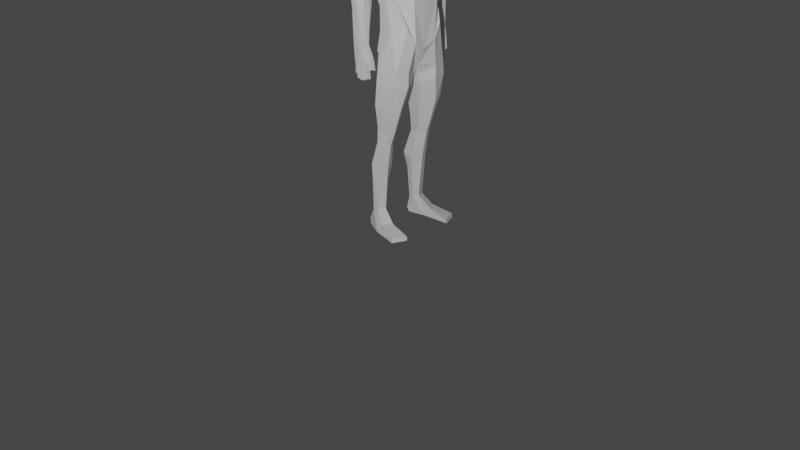 # Source: Men.blend  (saved by Blender 3.3.6; exported with 4.5.12 LTS)
import bpy
from mathutils import Matrix  # noqa: F401  (used for matrix-valued properties, if any)

bpy.ops.wm.read_factory_settings(use_empty=True)
scene = bpy.context.scene
scene.name = 'Scene'

# ---- collections
col_collection = bpy.data.collections.new('Collection'); scene.collection.children.link(col_collection)

# ---- world
world_world = bpy.data.worlds.new('World'); scene.world = world_world
world_world.use_nodes = True; world_world.node_tree.nodes.clear()
_N = world_world.node_tree.nodes; _L = world_world.node_tree.links
n0 = _N.new('ShaderNodeOutputWorld'); n0.name = 'World Output'; n0.location = (300, 300)
n1 = _N.new('ShaderNodeBackground'); n1.name = 'Background'; n1.location = (10, 300)
n1.inputs[0].default_value = (0.05088, 0.05088, 0.05088, 1.0)
_L.new(n1.outputs[0], n0.inputs[0])
n0.is_active_output = True
world_world.color = (0.05088, 0.05088, 0.05088)
world_world.use_sun_shadow = False
world_world.sun_shadow_jitter_overblur = 0.0

# ---- cameras
cam_camera = bpy.data.cameras.new('Camera')
cam_camera.clip_end = 100.0
cam_camera.ortho_scale = 7.314

# ---- lights
light_light = bpy.data.lights.new('Light', 'POINT')
light_light.transmission_factor = 0.0
light_light.energy = 1000.0
light_light.shadow_soft_size = 0.1
light_light.shadow_maximum_resolution = 0.006
light_light.use_absolute_resolution = True

# ---- meshes
me_x = bpy.data.meshes.new('Куб')
me_x.from_pydata([(2.149, -2.266, 15.33), (0.0, -3.347, 12.03), (1.668, -4.887, 15.35), (1.006, -4.874, 14.19), (0.0, -1.794, 13.04), (0.9839, -1.178, 12.91), (1.259, -1.395, 12.25), (0.361, -1.694, 11.59), (1.459, -4.257, 11.98), (2.551, -3.986, 12.06), (0.2605, -3.462, 11.53), (2.695, -2.065, 12.14), (2.805, -1.913, 11.07), (0.4411, -3.345, 10.71), (2.661, -3.834, 10.99), (1.459, -4.105, 10.9), (0.5416, -1.577, 10.77), (1.665, -1.226, 11.05), (2.112, -0.9942, 9.464), (0.9737, -1.203, 9.435), (1.906, -3.478, 9.036), (2.633, -3.201, 9.077), (0.8732, -2.749, 9.073), (2.777, -1.503, 9.458), (2.533, -1.259, 7.542), (1.166, -1.989, 7.086), (2.424, -2.336, 7.104), (1.953, -2.547, 7.072), (1.243, -1.029, 7.509), (2.026, -0.7376, 7.549), (1.313, -0.5123, 2.79), (3.493, -2.644, -1.709), (3.467, -2.628, -1.359), (2.417, 1.018, -1.127), (2.275, 0.6678, 0.1479), (2.278, -3.139, -1.776), (2.252, -3.122, -1.426), (1.6, 0.6845, -1.245), (1.584, 0.404, 0.1111), (2.344, 1.063, -0.6679), (1.533, 0.7317, -0.7854), (2.15, -1.469, -0.7546), (2.903, -0.9747, -0.6876), (1.869, -0.4393, 0.3327), (2.563, -0.1397, 0.27), (3.121, -0.5197, -1.328), (1.986, -0.9603, -1.449), (1.589, -0.03821, 0.2189), (2.558, 0.3011, 0.1609), (2.121, 0.3522, 4.319), (1.159, 0.1033, 4.284), (1.926, -1.264, 3.881), (2.461, -1.084, 3.909), (1.093, -0.786, 3.884), (2.555, -0.09498, 4.321), (2.095, -0.594, 6.31), (1.353, -0.843, 6.275), (1.961, -1.991, 6.061), (2.435, -1.811, 6.089), (1.287, -1.513, 6.064), (2.528, -1.041, 6.312), (2.198, 0.3085, 3.018), (1.372, 0.05215, 2.982), (2.556, 0.002866, 2.979), (0.0, -2.269, 12.54), (1.699, -1.162, 13.48), (0.0, -4.661, 13.66), (0.0, -1.518, 13.99), (0.6025, -1.109, 13.47), (0.6507, -1.225, 14.05), (0.0, -1.639, 14.52), (0.0, -2.021, 15.18), (2.43, -2.047, 19.06), (2.145, -4.289, 17.98), (1.195, -5.308, 17.36), (0.0, -5.32, 17.22), (0.0, -1.917, 18.69), (2.519, -4.65, 19.58), (1.584, -5.505, 18.84), (0.0, -5.638, 18.69), (3.172, -1.729, 21.36), (2.276, -3.634, 15.33), (2.451, -3.316, 18.49), (3.146, -3.56, 20.29), (1.074, -2.115, 15.26), (1.308, -1.855, 18.89), (0.6271, -1.792, 18.75), (0.0, -1.538, 20.93), (1.308, -1.475, 21.13), (0.6272, -1.412, 20.99), (0.0, -2.457, 16.91), (0.5991, -2.327, 16.96), (1.191, -2.374, 17.07), (2.197, -2.546, 17.18), (2.258, -3.462, 17.14), (0.5851, -2.182, 15.9), (0.0, -2.31, 15.83), (1.725, -5.792, 19.39), (0.0, -5.93, 19.23), (2.711, -4.737, 21.35), (3.053, -2.322, 22.81), (3.026, -4.236, 21.96), (0.0, -1.694, 21.84), (1.308, -1.632, 22.04), (0.6272, -1.569, 21.91), (1.854, -5.085, 21.32), (0.0, -5.222, 21.17), (0.0, -3.972, 12.39), (2.428, -4.48, 19.39), (1.473, -5.341, 18.74), (0.0, -5.494, 18.62), (0.0, -2.908, 23.57), (1.175, -3.235, 23.97), (0.0, -4.659, 23.04), (0.0, -3.467, 24.73), (2.237, -4.681, 22.1), (0.3855, -4.816, 21.92), (0.0, -5.019, 21.54), (2.074, -4.431, 22.22), (0.4816, -4.517, 21.98), (0.0, -4.57, 21.91), (2.523, -4.138, 22.41), (2.074, -3.546, 22.68), (0.9259, -3.322, 22.7), (0.0, -4.426, 22.14), (1.175, -3.432, 23.95), (2.938, -2.576, 22.79), (2.18, -2.992, 22.84), (0.6225, -4.11, 22.37), (0.7381, -4.258, 24.53), (0.0, -4.881, 23.58), (0.6987, -4.579, 23.81), (0.0, -2.254, 22.67), (0.0, -4.471, 22.82), (0.6606, -4.345, 23.09), (0.1752, -4.511, 23.1), (0.0, -4.699, 23.46), (0.567, -3.658, 24.65), (0.871, -3.478, 24.31), (0.0, -3.231, 25.42), (0.0, -3.412, 26.33), (0.0, -3.846, 27.29), (0.0, -4.899, 27.34), (0.0, -5.961, 26.92), (0.82, -3.47, 25.06), (0.0, -5.897, 25.1), (0.0, -5.248, 24.55), (1.012, -5.492, 26.95), (0.0, -5.221, 23.44), (1.256, -5.16, 25.34), (0.9305, -4.6, 23.85), (1.256, -3.954, 25.62), (0.9305, -4.208, 24.63), (1.052, -4.478, 27.05), (0.6583, -3.919, 27.19), (0.7801, -3.645, 26.13), (1.154, -4.216, 26.34), (0.3974, -4.899, 27.34), (3.159, -2.563, 20.42), (3.039, -3.3, 22.54), (3.086, -4.078, 21.07), (3.878, -1.968, 19.71), (3.261, -3.317, 19.58), (4.598, -2.267, 19.69), (4.386, -3.498, 19.58), (3.256, -2.557, 19.67), (4.618, -2.892, 19.61), (3.902, -3.623, 19.55), (3.214, -3.408, 19.9), (3.601, -3.865, 20.83), (3.92, -3.794, 21.24), (4.134, -3.217, 21.98), (3.667, -2.025, 21.05), (3.224, -2.573, 20.01), (4.14, -2.379, 22.07), (3.761, -1.892, 17.98), (3.319, -2.955, 17.88), (4.552, -2.109, 17.99), (4.273, -3.197, 17.86), (3.316, -2.411, 17.94), (4.566, -2.653, 17.93), (3.778, -3.177, 17.86), (3.67, -1.914, 17.43), (3.259, -2.828, 17.42), (4.48, -2.025, 17.41), (4.314, -3.123, 17.33), (3.255, -2.138, 17.51), (4.499, -2.58, 17.34), (3.693, -3.097, 17.33), (3.954, -1.529, 14.68), (3.747, -2.603, 14.65), (4.306, -1.558, 14.56), (4.157, -2.885, 14.47), (3.748, -1.702, 14.77), (4.31, -2.102, 14.49), (3.944, -2.871, 14.55), (3.84, -3.411, 18.7), (4.433, -3.302, 18.72), (3.29, -3.136, 18.73), (4.012, -1.329, 13.69), (3.723, -2.572, 13.49), (4.21, -1.383, 13.64), (4.076, -3.005, 13.52), (3.812, -1.406, 13.65), (4.265, -1.827, 13.6), (3.688, -2.957, 13.43), (3.837, -1.992, 13.59), (3.836, -1.7, 13.63), (3.809, -2.283, 13.54), (4.228, -2.42, 13.59), (4.248, -2.124, 13.59), (4.177, -2.714, 13.57), (4.081, -2.72, 12.67), (3.642, -2.966, 12.55), (4.03, -3.014, 12.65), (3.676, -2.581, 12.62), (4.039, -1.347, 13.02), (3.783, -2.518, 12.85), (4.234, -1.408, 12.97), (3.873, -1.354, 13.01), (4.276, -1.661, 12.95), (3.871, -1.901, 12.95), (3.872, -1.609, 12.98), (3.825, -2.191, 12.89), (4.238, -2.253, 12.94), (4.234, -1.956, 12.93), (4.188, -2.619, 12.91), (3.881, -1.741, 11.83), (3.836, -2.03, 11.77), (4.249, -2.097, 11.85), (4.25, -1.8, 11.84), (3.717, -2.408, 11.84), (3.76, -2.081, 11.88), (4.173, -2.148, 11.97), (4.12, -2.514, 11.93), (4.235, -1.495, 11.96), (3.822, -1.731, 11.93), (3.823, -1.438, 11.96), (4.19, -1.789, 11.94), (3.954, -1.184, 12.34), (4.164, -1.251, 12.32), (3.787, -1.187, 12.29), (4.202, -1.505, 12.31), (3.786, -1.443, 12.26), (3.819, -1.672, 14.26), (3.992, -1.44, 14.26), (4.289, -1.98, 14.16), (4.259, -1.486, 14.21), (3.794, -2.598, 14.15), (3.826, -2.924, 14.06), (4.122, -2.958, 14.09), (4.245, -2.423, 14.14), (3.798, -2.134, 14.2), (4.469, -2.3, 21.22), (4.476, -3.099, 21.12), (-2.149, -2.266, 15.33), (-1.668, -4.887, 15.35), (-1.006, -4.874, 14.19), (-0.9839, -1.178, 12.91), (-1.259, -1.395, 12.25), (-0.361, -1.694, 11.59), (-1.459, -4.257, 11.98), (-2.551, -3.986, 12.06), (-0.2605, -3.462, 11.53), (-2.695, -2.065, 12.14), (-2.805, -1.913, 11.07), (-0.4411, -3.345, 10.71), (-2.661, -3.834, 10.99), (-1.459, -4.105, 10.9), (-0.5416, -1.577, 10.77), (-1.665, -1.226, 11.05), (-2.112, -0.9942, 9.464), (-0.9737, -1.203, 9.435), (-1.906, -3.478, 9.036), (-2.633, -3.201, 9.077), (-0.8732, -2.749, 9.073), (-2.777, -1.503, 9.458), (-2.533, -1.259, 7.542), (-1.166, -1.989, 7.086), (-2.424, -2.336, 7.104), (-1.953, -2.547, 7.072), (-1.243, -1.029, 7.509), (-2.026, -0.7376, 7.549), (-1.313, -0.5123, 2.79), (-3.493, -2.644, -1.709), (-3.467, -2.628, -1.359), (-2.417, 1.018, -1.127), (-2.275, 0.6678, 0.1479), (-2.278, -3.139, -1.776), (-2.252, -3.122, -1.426), (-1.6, 0.6845, -1.245), (-1.584, 0.404, 0.1111), (-2.344, 1.063, -0.6679), (-1.533, 0.7317, -0.7854), (-2.15, -1.469, -0.7546), (-2.903, -0.9747, -0.6876), (-1.869, -0.4393, 0.3327), (-2.563, -0.1397, 0.27), (-3.121, -0.5197, -1.328), (-1.986, -0.9603, -1.449), (-1.589, -0.03821, 0.2189), (-2.558, 0.3011, 0.1609), (-2.121, 0.3522, 4.319), (-1.159, 0.1033, 4.284), (-1.926, -1.264, 3.881), (-2.461, -1.084, 3.909), (-1.093, -0.786, 3.884), (-2.555, -0.09498, 4.321), (-2.095, -0.594, 6.31), (-1.353, -0.843, 6.275), (-1.961, -1.991, 6.061), (-2.435, -1.811, 6.089), (-1.287, -1.513, 6.064), (-2.528, -1.041, 6.312), (-2.198, 0.3085, 3.018), (-1.372, 0.05215, 2.982), (-2.556, 0.002866, 2.979), (-1.699, -1.162, 13.48), (-0.6025, -1.109, 13.47), (-0.6507, -1.225, 14.05), (-2.43, -2.047, 19.06), (-2.145, -4.289, 17.98), (-1.195, -5.308, 17.36), (-2.519, -4.65, 19.58), (-1.584, -5.505, 18.84), (-3.172, -1.729, 21.36), (-2.276, -3.634, 15.33), (-2.451, -3.316, 18.49), (-3.146, -3.56, 20.29), (-1.074, -2.115, 15.26), (-1.308, -1.855, 18.89), (-0.6271, -1.792, 18.75), (-1.308, -1.475, 21.13), (-0.6272, -1.412, 20.99), (-0.5991, -2.327, 16.96), (-1.191, -2.374, 17.07), (-2.197, -2.546, 17.18), (-2.258, -3.462, 17.14), (-0.5851, -2.182, 15.9), (-1.725, -5.792, 19.39), (-2.711, -4.737, 21.35), (-3.053, -2.322, 22.81), (-3.026, -4.236, 21.96), (-1.308, -1.632, 22.04), (-0.6272, -1.569, 21.91), (-1.854, -5.085, 21.32), (-2.428, -4.48, 19.39), (-1.473, -5.341, 18.74), (-1.175, -3.235, 23.97), (-2.237, -4.681, 22.1), (-0.3855, -4.816, 21.92), (-2.074, -4.431, 22.22), (-0.4816, -4.517, 21.98), (-2.523, -4.138, 22.41), (-2.074, -3.546, 22.68), (-0.9259, -3.322, 22.7), (-1.175, -3.432, 23.95), (-2.938, -2.576, 22.79), (-2.18, -2.992, 22.84), (-0.6225, -4.11, 22.37), (-0.7381, -4.258, 24.53), (-0.6987, -4.579, 23.81), (-0.6606, -4.345, 23.09), (-0.1752, -4.511, 23.1), (-0.567, -3.658, 24.65), (-0.871, -3.478, 24.31), (-0.82, -3.47, 25.06), (-1.012, -5.492, 26.95), (-1.256, -5.16, 25.34), (-0.9305, -4.6, 23.85), (-1.256, -3.954, 25.62), (-0.9305, -4.208, 24.63), (-1.052, -4.478, 27.05), (-0.6583, -3.919, 27.19), (-0.7801, -3.645, 26.13), (-1.154, -4.216, 26.34), (-0.3974, -4.899, 27.34), (-3.159, -2.563, 20.42), (-3.039, -3.3, 22.54), (-3.086, -4.078, 21.07), (-3.878, -1.968, 19.71), (-3.261, -3.317, 19.58), (-4.598, -2.267, 19.69), (-4.386, -3.498, 19.58), (-3.256, -2.557, 19.67), (-4.618, -2.892, 19.61), (-3.902, -3.623, 19.55), (-3.214, -3.408, 19.9), (-3.601, -3.865, 20.83), (-3.92, -3.794, 21.24), (-4.134, -3.217, 21.98), (-3.667, -2.025, 21.05), (-3.224, -2.573, 20.01), (-4.14, -2.379, 22.07), (-3.761, -1.892, 17.98), (-3.319, -2.955, 17.88), (-4.552, -2.109, 17.99), (-4.273, -3.197, 17.86), (-3.316, -2.411, 17.94), (-4.566, -2.653, 17.93), (-3.778, -3.177, 17.86), (-3.67, -1.914, 17.43), (-3.259, -2.828, 17.42), (-4.48, -2.025, 17.41), (-4.314, -3.123, 17.33), (-3.255, -2.138, 17.51), (-4.499, -2.58, 17.34), (-3.693, -3.097, 17.33), (-3.954, -1.529, 14.68), (-3.747, -2.603, 14.65), (-4.306, -1.558, 14.56), (-4.157, -2.885, 14.47), (-3.748, -1.702, 14.77), (-4.31, -2.102, 14.49), (-3.944, -2.871, 14.55), (-3.84, -3.411, 18.7), (-4.433, -3.302, 18.72), (-3.29, -3.136, 18.73), (-4.012, -1.329, 13.69), (-3.723, -2.572, 13.49), (-4.21, -1.383, 13.64), (-4.076, -3.005, 13.52), (-3.812, -1.406, 13.65), (-4.265, -1.827, 13.6), (-3.688, -2.957, 13.43), (-3.837, -1.992, 13.59), (-3.836, -1.7, 13.63), (-3.809, -2.283, 13.54), (-4.228, -2.42, 13.59), (-4.248, -2.124, 13.59), (-4.177, -2.714, 13.57), (-4.081, -2.72, 12.67), (-3.642, -2.966, 12.55), (-4.03, -3.014, 12.65), (-3.676, -2.581, 12.62), (-4.039, -1.347, 13.02), (-3.783, -2.518, 12.85), (-4.234, -1.408, 12.97), (-3.873, -1.354, 13.01), (-4.276, -1.661, 12.95), (-3.871, -1.901, 12.95), (-3.872, -1.609, 12.98), (-3.825, -2.191, 12.89), (-4.238, -2.253, 12.94), (-4.234, -1.956, 12.93), (-4.188, -2.619, 12.91), (-3.881, -1.741, 11.83), (-3.836, -2.03, 11.77), (-4.249, -2.097, 11.85), (-4.25, -1.8, 11.84), (-3.717, -2.408, 11.84), (-3.76, -2.081, 11.88), (-4.173, -2.148, 11.97), (-4.12, -2.514, 11.93), (-4.235, -1.495, 11.96), (-3.822, -1.731, 11.93), (-3.823, -1.438, 11.96), (-4.19, -1.789, 11.94), (-3.954, -1.184, 12.34), (-4.164, -1.251, 12.32), (-3.787, -1.187, 12.29), (-4.202, -1.505, 12.31), (-3.786, -1.443, 12.26), (-3.819, -1.672, 14.26), (-3.992, -1.44, 14.26), (-4.289, -1.98, 14.16), (-4.259, -1.486, 14.21), (-3.794, -2.598, 14.15), (-3.826, -2.924, 14.06), (-4.122, -2.958, 14.09), (-4.245, -2.423, 14.14), (-3.798, -2.134, 14.2), (-4.469, -2.3, 21.22), (-4.476, -3.099, 21.12)], [(145, 146), (129, 146), (360, 146)], [(29, 28, 19, 18), (56, 59, 25, 28), (23, 18, 17, 12), (20, 21, 14, 15), (19, 22, 13, 16), (21, 23, 12, 14), (18, 19, 16, 17), (27, 26, 21, 20), (26, 24, 23, 21), (22, 20, 15, 13), (24, 29, 18, 23), (25, 27, 20, 22), (55, 56, 28, 29), (60, 55, 29, 24), (28, 25, 22, 19), (58, 60, 24, 26), (57, 58, 26, 27), (30, 62, 38, 47), (61, 63, 48, 34), (59, 57, 27, 25), (38, 62, 61, 34), (61, 49, 54, 63), (40, 37, 46, 47, 38), (43, 41, 42, 44), (48, 45, 33, 39, 34), (35, 31, 32, 36), (45, 31, 35, 46), (41, 36, 32, 42), (33, 37, 40, 39), (38, 34, 39, 40), (33, 45, 46, 37), (45, 42, 32, 31), (41, 46, 35, 36), (43, 47, 46, 41), (42, 45, 48, 44), (48, 63, 54, 52, 44), (30, 53, 50, 62), (44, 52, 51, 43), (43, 51, 53, 30, 47), (53, 59, 56, 50), (51, 57, 59, 53), (49, 55, 60, 54), (54, 60, 58, 52), (52, 58, 57, 51), (16, 13, 10, 7), (12, 17, 6, 11), (13, 15, 8, 10), (15, 14, 9, 8), (0, 81, 11), (17, 16, 7, 6), (7, 10, 64), (4, 5, 6), (72, 80, 158, 83, 82), (66, 107, 10, 8, 3), (5, 65, 0, 11, 6), (7, 64, 4), (64, 10, 1), (2, 3, 8, 9), (6, 7, 4), (67, 69, 68), (5, 68, 65), (4, 68, 5), (67, 68, 4), (67, 70, 69), (50, 49, 61, 62), (50, 56, 55, 49), (68, 69, 65), (3, 2, 73, 74), (92, 91, 86, 85), (81, 0, 93, 94), (66, 3, 74, 75), (75, 74, 109, 110), (74, 73, 108, 109), (81, 9, 11), (77, 108, 83), (73, 2, 81, 94, 82), (9, 81, 2), (86, 91, 90, 76), (85, 86, 89, 88), (86, 76, 87, 89), (72, 85, 88, 80), (93, 0, 84, 92), (72, 93, 92, 85), (82, 94, 93, 72), (0, 65, 69, 84), (69, 70, 71, 84), (95, 71, 96), (96, 90, 91, 95), (84, 71, 95, 91, 92), (79, 78, 97, 98), (77, 83, 160, 101, 99), (77, 99, 97, 78), (88, 89, 104, 103), (89, 87, 102, 104), (88, 103, 100, 80), (98, 97, 105, 106), (99, 105, 97), (1, 10, 107), (82, 83, 108, 73), (78, 109, 108, 77), (79, 110, 109, 78), (103, 112, 100), (106, 105, 115, 116, 117), (101, 115, 105, 99), (116, 115, 118, 119), (116, 119, 117), (119, 120, 117), (101, 159, 121, 115), (115, 121, 118), (120, 119, 123, 128, 124), (119, 118, 122, 123), (121, 122, 118), (121, 100, 126, 122), (125, 126, 100, 112), (122, 127, 123), (125, 127, 126), (125, 123, 127), (122, 126, 127), (125, 112, 138), (128, 123, 129, 131, 134), (104, 132, 111, 103), (102, 132, 104), (124, 128, 134, 133), (133, 134, 135), (113, 135, 136), (133, 135, 113), (134, 131, 135), (135, 131, 136), (131, 130, 136), (112, 103, 111), (129, 123, 125), (125, 138, 137, 129), (112, 111, 138), (138, 111, 137), (111, 114, 137), (137, 114, 139), (145, 148, 150, 149), (130, 131, 148), (148, 131, 150), (149, 150, 152, 151), (131, 129, 152), (131, 152, 150), (145, 149, 147, 143), (152, 144, 151), (152, 129, 144), (129, 137, 144), (139, 144, 137), (151, 144, 155), (140, 155, 144, 139), (151, 156, 153, 147, 149), (155, 156, 151), (153, 156, 155, 154), (141, 154, 155, 140), (157, 154, 141, 142), (154, 157, 153), (153, 157, 147), (147, 157, 143), (157, 142, 143), (159, 100, 121), (169, 168, 162, 167), (163, 161, 172, 253), (173, 172, 161, 165), (172, 174, 253), (170, 169, 167, 164), (166, 163, 253, 254), (168, 173, 165, 162), (83, 158, 173, 168), (100, 159, 171, 174), (101, 160, 169, 170), (80, 100, 174, 172), (158, 80, 172, 173), (159, 101, 170, 171), (160, 83, 168, 169), (181, 196, 198, 176), (162, 165, 179, 176, 198), (178, 197, 196, 181), (165, 161, 175, 179), (166, 164, 197, 178, 180), (161, 163, 177, 175), (163, 166, 180, 177), (178, 181, 188, 185), (179, 175, 182, 186), (180, 178, 185, 187), (175, 177, 184, 182), (177, 180, 187, 184), (181, 176, 183, 188), (176, 179, 186, 183), (188, 183, 190, 195), (183, 186, 193, 190), (185, 188, 195, 192), (186, 182, 189, 193), (187, 185, 192, 194), (182, 184, 191, 189), (184, 187, 194, 191), (167, 162, 198, 196), (164, 167, 196, 197), (249, 248, 200, 205), (190, 193, 244, 252, 248), (250, 249, 205, 202), (244, 245, 199, 203), (209, 194, 251, 211), (245, 247, 201, 199), (247, 246, 204, 201), (200, 211, 212, 215), (212, 214, 213, 215), (205, 200, 215, 213), (211, 202, 214, 212), (202, 205, 213, 214), (199, 201, 218, 216), (203, 199, 216, 219), (209, 211, 226, 224), (208, 206, 221, 223), (211, 200, 217, 226), (207, 203, 219, 222), (210, 209, 224, 225), (201, 204, 220, 218), (206, 207, 222, 221), (204, 210, 225, 220), (200, 208, 223, 217), (221, 225, 230, 227), (223, 224, 229, 228), (225, 224, 229, 230), (223, 221, 227, 228), (227, 230, 229, 228), (226, 217, 231, 234), (224, 226, 234, 233), (224, 223, 232, 233), (217, 223, 232, 231), (225, 221, 236, 238), (221, 222, 237, 236), (220, 225, 238, 235), (220, 222, 237, 235), (222, 219, 241, 243), (218, 220, 242, 240), (216, 218, 240, 239), (222, 220, 242, 243), (219, 216, 239, 241), (210, 194, 209), (204, 246, 194, 210), (251, 250, 202, 211), (191, 194, 246, 247), (189, 191, 247, 245), (193, 189, 245, 244), (194, 192, 250, 251), (192, 195, 249, 250), (195, 190, 248, 249), (200, 248, 208), (208, 248, 252, 206), (206, 252, 244, 207), (203, 207, 244), (232, 233, 234, 231), (235, 238, 236, 237), (239, 240, 242, 243, 241), (11, 9, 14, 12), (254, 253, 174, 171), (171, 170, 254), (164, 166, 254, 170), (282, 271, 272, 281), (309, 281, 278, 312), (276, 265, 270, 271), (273, 268, 267, 274), (272, 269, 266, 275), (274, 267, 265, 276), (271, 270, 269, 272), (280, 273, 274, 279), (279, 274, 276, 277), (275, 266, 268, 273), (277, 276, 271, 282), (278, 275, 273, 280), (308, 282, 281, 309), (313, 277, 282, 308), (281, 272, 275, 278), (311, 279, 277, 313), (310, 280, 279, 311), (283, 300, 291, 315), (314, 287, 301, 316), (312, 278, 280, 310), (291, 287, 314, 315), (314, 316, 307, 302), (293, 291, 300, 299, 290), (296, 297, 295, 294), (301, 287, 292, 286, 298), (288, 289, 285, 284), (298, 299, 288, 284), (294, 295, 285, 289), (286, 292, 293, 290), (291, 293, 292, 287), (286, 290, 299, 298), (298, 284, 285, 295), (294, 289, 288, 299), (296, 294, 299, 300), (295, 297, 301, 298), (301, 297, 305, 307, 316), (283, 315, 303, 306), (297, 296, 304, 305), (296, 300, 283, 306, 304), (306, 303, 309, 312), (304, 306, 312, 310), (302, 307, 313, 308), (307, 305, 311, 313), (305, 304, 310, 311), (269, 260, 263, 266), (265, 264, 259, 270), (266, 263, 261, 268), (268, 261, 262, 267), (255, 264, 326), (270, 259, 260, 269), (260, 64, 263), (4, 259, 258), (320, 327, 328, 377, 325), (66, 257, 261, 263, 107), (258, 259, 264, 255, 317), (260, 4, 64), (64, 1, 263), (256, 262, 261, 257), (259, 4, 260), (67, 318, 319), (258, 317, 318), (4, 258, 318), (67, 4, 318), (67, 319, 70), (303, 315, 314, 302), (303, 302, 308, 309), (318, 317, 319), (257, 322, 321, 256), (335, 330, 331, 334), (326, 337, 336, 255), (66, 75, 322, 257), (75, 110, 347, 322), (322, 347, 346, 321), (326, 264, 262), (323, 328, 346), (321, 327, 337, 326, 256), (262, 256, 326), (331, 76, 90, 334), (330, 332, 333, 331), (331, 333, 87, 76), (320, 325, 332, 330), (336, 335, 329, 255), (320, 330, 335, 336), (327, 320, 336, 337), (255, 329, 319, 317), (319, 329, 71, 70), (338, 96, 71), (96, 338, 334, 90), (329, 335, 334, 338, 71), (79, 98, 339, 324), (323, 340, 342, 379, 328), (323, 324, 339, 340), (332, 343, 344, 333), (333, 344, 102, 87), (332, 325, 341, 343), (98, 106, 345, 339), (340, 339, 345), (1, 107, 263), (327, 321, 346, 328), (324, 323, 346, 347), (79, 324, 347, 110), (343, 341, 348), (106, 117, 350, 349, 345), (342, 340, 345, 349), (350, 352, 351, 349), (350, 117, 352), (352, 117, 120), (342, 349, 353, 378), (349, 351, 353), (120, 124, 359, 355, 352), (352, 355, 354, 351), (353, 351, 354), (353, 354, 357, 341), (356, 348, 341, 357), (354, 355, 358), (356, 357, 358), (356, 358, 355), (354, 358, 357), (356, 365, 348), (359, 362, 361, 360, 355), (344, 343, 111, 132), (102, 344, 132), (124, 133, 362, 359), (133, 363, 362), (113, 136, 363), (133, 113, 363), (362, 363, 361), (363, 136, 361), (361, 136, 130), (348, 111, 343), (360, 356, 355), (356, 360, 364, 365), (348, 365, 111), (365, 364, 111), (111, 364, 114), (364, 139, 114), (145, 368, 369, 148), (130, 148, 361), (148, 369, 361), (368, 370, 371, 369), (361, 371, 360), (361, 369, 371), (145, 143, 367, 368), (371, 370, 366), (371, 366, 360), (360, 366, 364), (139, 364, 366), (370, 374, 366), (140, 139, 366, 374), (370, 368, 367, 372, 375), (374, 370, 375), (372, 373, 374, 375), (141, 140, 374, 373), (376, 142, 141, 373), (373, 372, 376), (372, 367, 376), (367, 143, 376), (376, 143, 142), (378, 353, 341), (388, 386, 381, 387), (382, 472, 391, 380), (392, 384, 380, 391), (391, 472, 393), (389, 383, 386, 388), (385, 473, 472, 382), (387, 381, 384, 392), (328, 387, 392, 377), (341, 393, 390, 378), (342, 389, 388, 379), (325, 391, 393, 341), (377, 392, 391, 325), (378, 390, 389, 342), (379, 388, 387, 328), (400, 395, 417, 415), (381, 417, 395, 398, 384), (397, 400, 415, 416), (384, 398, 394, 380), (385, 399, 397, 416, 383), (380, 394, 396, 382), (382, 396, 399, 385), (397, 404, 407, 400), (398, 405, 401, 394), (399, 406, 404, 397), (394, 401, 403, 396), (396, 403, 406, 399), (400, 407, 402, 395), (395, 402, 405, 398), (407, 414, 409, 402), (402, 409, 412, 405), (404, 411, 414, 407), (405, 412, 408, 401), (406, 413, 411, 404), (401, 408, 410, 403), (403, 410, 413, 406), (386, 415, 417, 381), (383, 416, 415, 386), (468, 424, 419, 467), (409, 467, 471, 463, 412), (469, 421, 424, 468), (463, 422, 418, 464), (428, 430, 470, 413), (464, 418, 420, 466), (466, 420, 423, 465), (419, 434, 431, 430), (431, 434, 432, 433), (424, 432, 434, 419), (430, 431, 433, 421), (421, 433, 432, 424), (418, 435, 437, 420), (422, 438, 435, 418), (428, 443, 445, 430), (427, 442, 440, 425), (430, 445, 436, 419), (426, 441, 438, 422), (429, 444, 443, 428), (420, 437, 439, 423), (425, 440, 441, 426), (423, 439, 444, 429), (419, 436, 442, 427), (440, 446, 449, 444), (442, 447, 448, 443), (444, 449, 448, 443), (442, 447, 446, 440), (446, 447, 448, 449), (445, 453, 450, 436), (443, 452, 453, 445), (443, 452, 451, 442), (436, 450, 451, 442), (444, 457, 455, 440), (440, 455, 456, 441), (439, 454, 457, 444), (439, 454, 456, 441), (441, 462, 460, 438), (437, 459, 461, 439), (435, 458, 459, 437), (441, 462, 461, 439), (438, 460, 458, 435), (429, 428, 413), (423, 429, 413, 465), (470, 430, 421, 469), (410, 466, 465, 413), (408, 464, 466, 410), (412, 463, 464, 408), (413, 470, 469, 411), (411, 469, 468, 414), (414, 468, 467, 409), (419, 427, 467), (427, 425, 471, 467), (425, 426, 463, 471), (422, 463, 426), (451, 450, 453, 452), (454, 456, 455, 457), (458, 460, 462, 461, 459), (264, 265, 267, 262), (473, 390, 393, 472), (390, 473, 389), (383, 389, 473, 385)])
_uv = me_x.uv_layers.new(name='UVКарта')
_uv.uv.foreach_set('vector', [0.0, 0.0, 0.0, 0.0, 0.0, 0.0, 0.0, 0.0, 0.625, 0.5, 0.0, 0.0, 0.0, 0.0, 0.625, 0.5, 0.0, 0.0, 0.625, 0.25, 0.625, 0.25, 0.0, 0.0, 0.625, 0.5625, 0.625, 0.1875, 0.625, 0.1875, 0.625, 0.5625, 0.625, 0.5, 0.0, 0.0, 0.0, 0.0, 0.625, 0.5, 0.625, 0.1875, 0.0, 0.0, 0.0, 0.0, 0.625, 0.1875, 0.0, 0.0, 0.0, 0.0, 0.0, 0.0, 0.0, 0.0, 0.625, 0.5625, 0.625, 0.1875, 0.625, 0.1875, 0.625, 0.5625, 0.625, 0.1875, 0.0, 0.0, 0.0, 0.0, 0.625, 0.1875, 0.0, 0.0, 0.625, 0.5625, 0.625, 0.5625, 0.0, 0.0, 0.0, 0.0, 0.625, 0.25, 0.625, 0.25, 0.0, 0.0, 0.0, 0.0, 0.625, 0.5625, 0.625, 0.5625, 0.0, 0.0, 0.0, 0.0, 0.0, 0.0, 0.0, 0.0, 0.0, 0.0, 0.0, 0.0, 0.625, 0.25, 0.625, 0.25, 0.0, 0.0, 0.625, 0.5, 0.0, 0.0, 0.0, 0.0, 0.625, 0.5, 0.625, 0.1875, 0.0, 0.0, 0.0, 0.0, 0.625, 0.1875, 0.625, 0.5625, 0.625, 0.1875, 0.625, 0.1875, 0.625, 0.5625, 0.0, 0.0, 0.625, 0.5, 0.625, 0.5, 0.0, 0.0, 0.0, 0.0, 0.0, 0.0, 0.0, 0.0, 0.625, 0.25, 0.0, 0.0, 0.625, 0.5625, 0.625, 0.5625, 0.0, 0.0, 0.625, 0.5, 0.625, 0.5, 0.0, 0.0, 0.625, 0.25, 0.0, 0.0, 0.625, 0.25, 0.0, 0.0, 0.0, 0.0, 0.5, 0.5, 0.375, 0.5, 0.375, 0.5439, 0.0, 0.0, 0.625, 0.5, 0.625, 0.5625, 0.625, 0.625, 0.625, 0.125, 0.625, 0.1875, 0.0, 0.0, 0.125, 0.5439, 0.125, 0.5, 0.5, 0.25, 0.625, 0.25, 0.375, 0.75, 0.375, 1.0, 0.625, 1.0, 0.625, 0.75, 0.125, 0.5439, 0.125, 0.75, 0.375, 0.75, 0.375, 0.5439, 0.625, 0.625, 0.625, 0.75, 0.625, 0.0, 0.625, 0.125, 0.125, 0.5, 0.375, 0.5, 0.5, 0.5, 0.5, 0.25, 0.625, 0.5, 0.625, 0.25, 0.5, 0.25, 0.5, 0.5, 0.125, 0.5, 0.125, 0.5439, 0.375, 0.5439, 0.375, 0.5, 0.125, 0.5439, 0.625, 0.125, 0.625, 0.0, 0.375, 1.0, 0.625, 0.625, 0.375, 0.5439, 0.375, 0.75, 0.625, 0.75, 0.625, 0.5625, 0.0, 0.0, 0.375, 0.5439, 0.625, 0.625, 0.625, 0.125, 0.125, 0.5439, 0.0, 0.0, 0.625, 0.1875, 0.0, 0.0, 0.0, 0.0, 0.0, 0.0, 0.625, 0.1875, 0.625, 0.1875, 0.0, 0.0, 0.0, 0.0, 0.625, 0.5, 0.0, 0.0, 0.625, 0.1875, 0.625, 0.1875, 0.625, 0.5625, 0.625, 0.5625, 0.625, 0.5625, 0.625, 0.5625, 0.0, 0.0, 0.0, 0.0, 0.0, 0.0, 0.0, 0.0, 0.0, 0.0, 0.625, 0.5, 0.625, 0.5, 0.625, 0.5625, 0.625, 0.5625, 0.0, 0.0, 0.0, 0.0, 0.625, 0.25, 0.625, 0.25, 0.0, 0.0, 0.0, 0.0, 0.0, 0.0, 0.0, 0.0, 0.625, 0.1875, 0.625, 0.1875, 0.625, 0.1875, 0.625, 0.1875, 0.625, 0.5625, 0.625, 0.5625, 0.625, 0.5, 0.0, 0.0, 0.0, 0.0, 0.625, 0.5, 0.0, 0.0, 0.625, 0.25, 0.625, 0.25, 0.0, 0.0, 0.0, 0.0, 0.625, 0.5625, 0.625, 0.5625, 0.0, 0.0, 0.625, 0.5625, 0.625, 0.1875, 0.625, 0.1875, 0.625, 0.5625, 0.0, 0.0, 0.0, 0.0, 0.0, 0.0, 0.0, 0.0, 0.0, 0.0, 0.0, 0.0, 0.0, 0.0, 0.625, 0.5, 0.0, 0.0, 0.0, 0.0, 0.0, 0.0, 0.0, 0.0, 0.0, 0.0, 0.0, 0.0, 0.0, 0.0, 0.0, 0.0, 0.0, 0.0, 0.0, 0.0, 0.0, 0.0, 0.0, 0.0, 0.0, 0.0, 0.625, 0.5625, 0.0, 0.0, 0.0, 0.0, 0.0, 0.0, 0.0, 0.0, 0.0, 0.0, 0.0, 0.0, 0.625, 0.5, 0.0, 0.0, 0.0, 0.0, 0.0, 0.0, 0.0, 0.0, 0.0, 0.0, 0.625, 0.1875, 0.0, 0.0, 0.625, 0.5625, 0.625, 0.1875, 0.0, 0.0, 0.625, 0.5, 0.0, 0.0, 0.0, 0.0, 0.0, 0.0, 0.0, 0.0, 0.0, 0.0, 0.0, 0.0, 0.0, 0.0, 0.0, 0.0, 0.0, 0.0, 0.0, 0.0, 0.0, 0.0, 0.0, 0.0, 0.0, 0.0, 0.0, 0.0, 0.0, 0.0, 0.0, 0.0, 0.625, 0.5, 0.625, 0.25, 0.0, 0.0, 0.0, 0.0, 0.625, 0.5, 0.625, 0.5, 0.0, 0.0, 0.625, 0.25, 0.0, 0.0, 0.0, 0.0, 0.0, 0.0, 0.0, 0.0, 0.625, 0.1875, 0.625, 0.1875, 0.0, 0.0, 0.0, 0.0, 0.0, 0.0, 0.0, 0.0, 0.0, 0.0, 0.0, 0.0, 0.0, 0.0, 0.0, 0.0, 0.0, 0.0, 0.0, 0.0, 0.0, 0.0, 0.0, 0.0, 0.0, 0.0, 0.0, 0.0, 0.0, 0.0, 0.0, 0.0, 0.0, 0.0, 0.0, 0.0, 0.625, 0.1875, 0.625, 0.1875, 0.0, 0.0, 0.0, 0.0, 0.625, 0.1875, 0.0, 0.0, 0.625, 0.1875, 0.0, 0.0, 0.0, 0.0, 0.625, 0.1875, 0.625, 0.1875, 0.0, 0.0, 0.0, 0.0, 0.0, 0.0, 0.625, 0.1875, 0.0, 0.0, 0.625, 0.1875, 0.0, 0.0, 0.0, 0.0, 0.0, 0.0, 0.0, 0.0, 0.0, 0.0, 0.0, 0.0, 0.0, 0.0, 0.0, 0.0, 0.0, 0.0, 0.0, 0.0, 0.0, 0.0, 0.0, 0.0, 0.0, 0.0, 0.0, 0.0, 0.0, 0.0, 0.0, 0.0, 0.0, 0.0, 0.0, 0.0, 0.0, 0.0, 0.0, 0.0, 0.0, 0.0, 0.0, 0.0, 0.0, 0.0, 0.0, 0.0, 0.0, 0.0, 0.0, 0.0, 0.0, 0.0, 0.0, 0.0, 0.0, 0.0, 0.0, 0.0, 0.0, 0.0, 0.0, 0.0, 0.0, 0.0, 0.0, 0.0, 0.0, 0.0, 0.0, 0.0, 0.0, 0.0, 0.0, 0.0, 0.0, 0.0, 0.0, 0.0, 0.0, 0.0, 0.0, 0.0, 0.0, 0.0, 0.0, 0.0, 0.0, 0.0, 0.0, 0.0, 0.0, 0.0, 0.0, 0.0, 0.0, 0.0, 0.0, 0.0, 0.0, 0.0, 0.0, 0.0, 0.625, 0.1875, 0.0, 0.0, 0.0, 0.0, 0.0, 0.0, 0.625, 0.1875, 0.625, 0.1875, 0.625, 0.1875, 0.0, 0.0, 0.0, 0.0, 0.0, 0.0, 0.0, 0.0, 0.0, 0.0, 0.0, 0.0, 0.0, 0.0, 0.0, 0.0, 0.0, 0.0, 0.0, 0.0, 0.0, 0.0, 0.0, 0.0, 0.0, 0.0, 0.0, 0.0, 0.0, 0.0, 0.0, 0.0, 0.0, 0.0, 0.0, 0.0, 0.625, 0.1875, 0.0, 0.0, 0.0, 0.0, 0.0, 0.0, 0.0, 0.0, 0.0, 0.0, 0.0, 0.0, 0.0, 0.0, 0.0, 0.0, 0.625, 0.1875, 0.0, 0.0, 0.0, 0.0, 0.625, 0.1875, 0.625, 0.1875, 0.0, 0.0, 0.0, 0.0, 0.0, 0.0, 0.0, 0.0, 0.0, 0.0, 0.0, 0.0, 0.0, 0.0, 0.0, 0.0, 0.0, 0.0, 0.0, 0.0, 0.0, 0.0, 0.0, 0.0, 0.0, 0.0, 0.0, 0.0, 0.0, 0.0, 0.625, 0.1875, 0.0, 0.0, 0.0, 0.0, 0.0, 0.0, 0.0, 0.0, 0.0, 0.0, 0.0, 0.0, 0.0, 0.0, 0.0, 0.0, 0.0, 0.0, 0.0, 0.0, 0.0, 0.0, 0.0, 0.0, 0.0, 0.0, 0.0, 0.0, 0.0, 0.0, 0.0, 0.0, 0.0, 0.0, 0.0, 0.0, 0.0, 0.0, 0.0, 0.0, 0.0, 0.0, 0.0, 0.0, 0.0, 0.0, 0.0, 0.0, 0.0, 0.0, 0.0, 0.0, 0.0, 0.0, 0.0, 0.0, 0.0, 0.0, 0.0, 0.0, 0.0, 0.0, 0.0, 0.0, 0.0, 0.0, 0.0, 0.0, 0.0, 0.0, 0.0, 0.0, 0.0, 0.0, 0.0, 0.0, 0.0, 0.0, 0.0, 0.0, 0.0, 0.0, 0.0, 0.0, 0.0, 0.0, 0.0, 0.0, 0.0, 0.0, 0.0, 0.0, 0.0, 0.0, 0.0, 0.0, 0.0, 0.0, 0.0, 0.0, 0.0, 0.0, 0.0, 0.0, 0.0, 0.0, 0.0, 0.0, 0.0, 0.0, 0.0, 0.0, 0.0, 0.0, 0.0, 0.0, 0.0, 0.0, 0.0, 0.0, 0.0, 0.0, 0.0, 0.0, 0.0, 0.0, 0.0, 0.0, 0.0, 0.0, 0.0, 0.0, 0.0, 0.0, 0.0, 0.0, 0.0, 0.0, 0.0, 0.0, 0.0, 0.0, 0.0, 0.0, 0.0, 0.0, 0.0, 0.0, 0.0, 0.0, 0.0, 0.0, 0.0, 0.0, 0.0, 0.0, 0.0, 0.0, 0.0, 0.0, 0.0, 0.0, 0.0, 0.0, 0.0, 0.0, 0.0, 0.0, 0.0, 0.0, 0.0, 0.0, 0.0, 0.0, 0.0, 0.0, 0.0, 0.0, 0.0, 0.0, 0.0, 0.0, 0.0, 0.0, 0.0, 0.0, 0.0, 0.0, 0.0, 0.0, 0.0, 0.0, 0.0, 0.0, 0.0, 0.0, 0.0, 0.0, 0.0, 0.0, 0.0, 0.0, 0.0, 0.0, 0.0, 0.0, 0.0, 0.0, 0.0, 0.0, 0.0, 0.0, 0.0, 0.0, 0.0, 0.0, 0.0, 0.0, 0.0, 0.0, 0.0, 0.0, 0.0, 0.0, 0.0, 0.0, 0.0, 0.0, 0.0, 0.0, 0.0, 0.0, 0.0, 0.0, 0.0, 0.0, 0.0, 0.0, 0.0, 0.0, 0.0, 0.0, 0.0, 0.0, 0.0, 0.0, 0.0, 0.0, 0.0, 0.0, 0.0, 0.0, 0.0, 0.0, 0.0, 0.0, 0.0, 0.0, 0.0, 0.0, 0.0, 0.0, 0.0, 0.0, 0.0, 0.0, 0.0, 0.0, 0.0, 0.0, 0.0, 0.0, 0.0, 0.0, 0.0, 0.0, 0.0, 0.0, 0.0, 0.0, 0.0, 0.0, 0.0, 0.0, 0.0, 0.0, 0.0, 0.0, 0.0, 0.0, 0.0, 0.0, 0.0, 0.0, 0.0, 0.0, 0.0, 0.0, 0.0, 0.0, 0.0, 0.0, 0.0, 0.0, 0.0, 0.0, 0.0, 0.0, 0.0, 0.0, 0.0, 0.0, 0.0, 0.0, 0.0, 0.0, 0.0, 0.0, 0.0, 0.0, 0.0, 0.0, 0.0, 0.0, 0.0, 0.0, 0.0, 0.0, 0.0, 0.0, 0.0, 0.0, 0.0, 0.0, 0.0, 0.0, 0.0, 0.0, 0.0, 0.0, 0.0, 0.0, 0.0, 0.0, 0.0, 0.0, 0.0, 0.0, 0.0, 0.0, 0.0, 0.0, 0.0, 0.0, 0.0, 0.0, 0.0, 0.0, 0.0, 0.0, 0.0, 0.0, 0.0, 0.0, 0.0, 0.0, 0.0, 0.0, 0.0, 0.0, 0.0, 0.0, 0.0, 0.0, 0.0, 0.0, 0.0, 0.0, 0.0, 0.0, 0.0, 0.0, 0.0, 0.0, 0.0, 0.0, 0.0, 0.0, 0.0, 0.0, 0.0, 0.0, 0.0, 0.0, 0.0, 0.0, 0.0, 0.0, 0.0, 0.0, 0.0, 0.0, 0.0, 0.0, 0.0, 0.0, 0.0, 0.0, 0.0, 0.0, 0.0, 0.0, 0.0, 0.0, 0.0, 0.0, 0.0, 0.0, 0.0, 0.0, 0.0, 0.0, 0.0, 0.0, 0.0, 0.0, 0.0, 0.0, 0.0, 0.0, 0.0, 0.0, 0.0, 0.0, 0.0, 0.0, 0.0, 0.0, 0.0, 0.0, 0.0, 0.0, 0.0, 0.0, 0.0, 0.0, 0.0, 0.0, 0.0, 0.0, 0.0, 0.0, 0.0, 0.0, 0.0, 0.0, 0.0, 0.0, 0.0, 0.0, 0.0, 0.0, 0.0, 0.0, 0.0, 0.0, 0.0, 0.0, 0.0, 0.0, 0.0, 0.0, 0.0, 0.0, 0.0, 0.0, 0.0, 0.0, 0.0, 0.0, 0.0, 0.0, 0.0, 0.0, 0.0, 0.0, 0.0, 0.0, 0.0, 0.0, 0.0, 0.0, 0.0, 0.0, 0.0, 0.0, 0.0, 0.0, 0.0, 0.0, 0.0, 0.0, 0.0, 0.0, 0.0, 0.0, 0.0, 0.0, 0.0, 0.0, 0.0, 0.0, 0.0, 0.0, 0.0, 0.0, 0.0, 0.0, 0.0, 0.0, 0.0, 0.0, 0.0, 0.0, 0.0, 0.0, 0.0, 0.0, 0.0, 0.0, 0.0, 0.0, 0.0, 0.0, 0.0, 0.0, 0.0, 0.0, 0.0, 0.0, 0.0, 0.0, 0.0, 0.0, 0.0, 0.0, 0.0, 0.0, 0.0, 0.0, 0.0, 0.0, 0.0, 0.0, 0.0, 0.0, 0.0, 0.0, 0.0, 0.0, 0.0, 0.0, 0.0, 0.0, 0.0, 0.0, 0.0, 0.0, 0.0, 0.0, 0.0, 0.0, 0.0, 0.0, 0.0, 0.0, 0.0, 0.0, 0.0, 0.0, 0.0, 0.0, 0.0, 0.0, 0.0, 0.0, 0.0, 0.0, 0.0, 0.0, 0.0, 0.0, 0.0, 0.0, 0.0, 0.0, 0.0, 0.0, 0.0, 0.0, 0.0, 0.0, 0.0, 0.0, 0.0, 0.0, 0.0, 0.0, 0.0, 0.0, 0.0, 0.0, 0.0, 0.0, 0.0, 0.0, 0.0, 0.0, 0.0, 0.0, 0.0, 0.0, 0.0, 0.0, 0.0, 0.0, 0.0, 0.0, 0.0, 0.0, 0.0, 0.0, 0.0, 0.0, 0.0, 0.0, 0.0, 0.0, 0.0, 0.0, 0.0, 0.0, 0.0, 0.0, 0.0, 0.0, 0.0, 0.0, 0.0, 0.0, 0.0, 0.0, 0.0, 0.0, 0.0, 0.0, 0.0, 0.0, 0.0, 0.0, 0.0, 0.0, 0.0, 0.0, 0.0, 0.0, 0.0, 0.0, 0.0, 0.0, 0.0, 0.0, 0.0, 0.0, 0.0, 0.0, 0.0, 0.0, 0.0, 0.0, 0.0, 0.0, 0.0, 0.0, 0.0, 0.0, 0.0, 0.0, 0.0, 0.0, 0.0, 0.0, 0.0, 0.0, 0.0, 0.0, 0.0, 0.0, 0.0, 0.0, 0.0, 0.0, 0.0, 0.0, 0.0, 0.0, 0.0, 0.0, 0.0, 0.0, 0.0, 0.0, 0.0, 0.0, 0.0, 0.0, 0.0, 0.0, 0.0, 0.0, 0.0, 0.0, 0.0, 0.0, 0.0, 0.0, 0.0, 0.0, 0.0, 0.0, 0.0, 0.0, 0.0, 0.0, 0.0, 0.0, 0.0, 0.0, 0.0, 0.0, 0.0, 0.0, 0.0, 0.0, 0.0, 0.0, 0.0, 0.0, 0.0, 0.0, 0.0, 0.0, 0.0, 0.0, 0.0, 0.0, 0.0, 0.0, 0.0, 0.0, 0.0, 0.0, 0.0, 0.0, 0.0, 0.0, 0.0, 0.0, 0.0, 0.0, 0.0, 0.0, 0.0, 0.0, 0.0, 0.0, 0.0, 0.0, 0.0, 0.0, 0.0, 0.0, 0.0, 0.0, 0.0, 0.0, 0.0, 0.0, 0.0, 0.0, 0.0, 0.0, 0.0, 0.0, 0.0, 0.0, 0.0, 0.0, 0.0, 0.0, 0.0, 0.0, 0.0, 0.0, 0.0, 0.0, 0.0, 0.0, 0.0, 0.0, 0.0, 0.0, 0.0, 0.0, 0.0, 0.0, 0.0, 0.0, 0.0, 0.0, 0.0, 0.0, 0.0, 0.0, 0.0, 0.0, 0.0, 0.0, 0.0, 0.0, 0.0, 0.0, 0.0, 0.0, 0.0, 0.0, 0.0, 0.0, 0.0, 0.0, 0.0, 0.0, 0.0, 0.0, 0.0, 0.0, 0.0, 0.0, 0.0, 0.0, 0.0, 0.0, 0.0, 0.0, 0.0, 0.0, 0.0, 0.0, 0.0, 0.0, 0.0, 0.0, 0.0, 0.0, 0.0, 0.0, 0.0, 0.0, 0.0, 0.0, 0.0, 0.0, 0.0, 0.0, 0.0, 0.0, 0.0, 0.0, 0.0, 0.0, 0.0, 0.0, 0.0, 0.0, 0.0, 0.0, 0.0, 0.0, 0.0, 0.0, 0.0, 0.0, 0.0, 0.0, 0.0, 0.0, 0.0, 0.0, 0.0, 0.0, 0.0, 0.0, 0.0, 0.0, 0.0, 0.0, 0.0, 0.0, 0.0, 0.0, 0.0, 0.0, 0.0, 0.0, 0.0, 0.0, 0.0, 0.0, 0.0, 0.0, 0.0, 0.0, 0.0, 0.0, 0.0, 0.0, 0.0, 0.0, 0.0, 0.0, 0.0, 0.0, 0.0, 0.0, 0.0, 0.0, 0.0, 0.0, 0.0, 0.0, 0.0, 0.0, 0.0, 0.0, 0.0, 0.0, 0.0, 0.0, 0.0, 0.0, 0.0, 0.0, 0.0, 0.0, 0.0, 0.0, 0.0, 0.0, 0.0, 0.0, 0.0, 0.0, 0.0, 0.0, 0.0, 0.0, 0.0, 0.0, 0.0, 0.0, 0.0, 0.0, 0.0, 0.0, 0.0, 0.0, 0.0, 0.0, 0.0, 0.0, 0.0, 0.0, 0.0, 0.0, 0.0, 0.0, 0.0, 0.0, 0.0, 0.0, 0.0, 0.0, 0.0, 0.0, 0.0, 0.0, 0.0, 0.0, 0.0, 0.0, 0.0, 0.0, 0.0, 0.0, 0.0, 0.0, 0.0, 0.0, 0.0, 0.0, 0.0, 0.0, 0.0, 0.0, 0.0, 0.0, 0.0, 0.0, 0.0, 0.0, 0.0, 0.0, 0.0, 0.0, 0.0, 0.0, 0.0, 0.0, 0.0, 0.0, 0.0, 0.0, 0.0, 0.0, 0.0, 0.0, 0.0, 0.0, 0.0, 0.0, 0.0, 0.0, 0.0, 0.0, 0.0, 0.0, 0.0, 0.0, 0.0, 0.0, 0.0, 0.0, 0.0, 0.0, 0.0, 0.0, 0.0, 0.0, 0.0, 0.0, 0.0, 0.0, 0.0, 0.0, 0.0, 0.0, 0.0, 0.0, 0.0, 0.0, 0.0, 0.0, 0.0, 0.0, 0.0, 0.0, 0.0, 0.0, 0.0, 0.0, 0.0, 0.0, 0.0, 0.0, 0.0, 0.0, 0.0, 0.0, 0.0, 0.0, 0.0, 0.0, 0.0, 0.0, 0.0, 0.0, 0.0, 0.0, 0.0, 0.0, 0.0, 0.0, 0.0, 0.0, 0.0, 0.0, 0.0, 0.0, 0.0, 0.0, 0.0, 0.0, 0.0, 0.0, 0.0, 0.0, 0.0, 0.0, 0.0, 0.0, 0.0, 0.0, 0.0, 0.0, 0.0, 0.0, 0.625, 0.1875, 0.625, 0.1875, 0.0, 0.0, 0.0, 0.0, 0.0, 0.0, 0.0, 0.0, 0.0, 0.0, 0.0, 0.0, 0.0, 0.0, 0.0, 0.0, 0.0, 0.0, 0.0, 0.0, 0.0, 0.0, 0.0, 0.0, 0.0, 0.0, 0.0, 0.0, 0.0, 0.0, 0.0, 0.0, 0.625, 0.5, 0.625, 0.5, 0.0, 0.0, 0.0, 0.0, 0.0, 0.0, 0.0, 0.0, 0.625, 0.25, 0.625, 0.25, 0.625, 0.5625, 0.625, 0.5625, 0.625, 0.1875, 0.625, 0.1875, 0.625, 0.5, 0.625, 0.5, 0.0, 0.0, 0.0, 0.0, 0.625, 0.1875, 0.625, 0.1875, 0.0, 0.0, 0.0, 0.0, 0.0, 0.0, 0.0, 0.0, 0.0, 0.0, 0.0, 0.0, 0.625, 0.5625, 0.625, 0.5625, 0.625, 0.1875, 0.625, 0.1875, 0.625, 0.1875, 0.625, 0.1875, 0.0, 0.0, 0.0, 0.0, 0.0, 0.0, 0.0, 0.0, 0.625, 0.5625, 0.625, 0.5625, 0.0, 0.0, 0.0, 0.0, 0.625, 0.25, 0.625, 0.25, 0.0, 0.0, 0.0, 0.0, 0.625, 0.5625, 0.625, 0.5625, 0.0, 0.0, 0.0, 0.0, 0.0, 0.0, 0.0, 0.0, 0.0, 0.0, 0.0, 0.0, 0.625, 0.25, 0.625, 0.25, 0.625, 0.5, 0.625, 0.5, 0.0, 0.0, 0.0, 0.0, 0.625, 0.1875, 0.625, 0.1875, 0.0, 0.0, 0.0, 0.0, 0.625, 0.5625, 0.625, 0.5625, 0.625, 0.1875, 0.625, 0.1875, 0.0, 0.0, 0.0, 0.0, 0.625, 0.5, 0.625, 0.5, 0.0, 0.0, 0.625, 0.25, 0.0, 0.0, 0.0, 0.0, 0.0, 0.0, 0.0, 0.0, 0.625, 0.5625, 0.625, 0.5625, 0.625, 0.5, 0.625, 0.25, 0.0, 0.0, 0.625, 0.5, 0.0, 0.0, 0.0, 0.0, 0.0, 0.0, 0.625, 0.25, 0.5, 0.5, 0.625, 0.5, 0.0, 0.0, 0.375, 0.5439, 0.375, 0.5, 0.625, 0.5625, 0.625, 0.1875, 0.625, 0.125, 0.625, 0.625, 0.0, 0.0, 0.625, 0.25, 0.5, 0.25, 0.125, 0.5, 0.125, 0.5439, 0.375, 0.75, 0.625, 0.75, 0.625, 1.0, 0.375, 1.0, 0.125, 0.5439, 0.375, 0.5439, 0.375, 0.75, 0.125, 0.75, 0.625, 0.625, 0.625, 0.125, 0.625, 0.0, 0.625, 0.75, 0.125, 0.5, 0.5, 0.25, 0.5, 0.5, 0.375, 0.5, 0.625, 0.5, 0.5, 0.5, 0.5, 0.25, 0.625, 0.25, 0.125, 0.5, 0.375, 0.5, 0.375, 0.5439, 0.125, 0.5439, 0.125, 0.5439, 0.375, 1.0, 0.625, 0.0, 0.625, 0.125, 0.625, 0.625, 0.625, 0.75, 0.375, 0.75, 0.375, 0.5439, 0.625, 0.5625, 0.625, 0.625, 0.375, 0.5439, 0.0, 0.0, 0.625, 0.125, 0.625, 0.1875, 0.0, 0.0, 0.125, 0.5439, 0.0, 0.0, 0.625, 0.1875, 0.625, 0.1875, 0.0, 0.0, 0.0, 0.0, 0.0, 0.0, 0.0, 0.0, 0.625, 0.5, 0.0, 0.0, 0.625, 0.1875, 0.625, 0.5625, 0.625, 0.5625, 0.625, 0.1875, 0.625, 0.5625, 0.0, 0.0, 0.0, 0.0, 0.0, 0.0, 0.625, 0.5625, 0.0, 0.0, 0.625, 0.5, 0.625, 0.5, 0.0, 0.0, 0.625, 0.5625, 0.0, 0.0, 0.0, 0.0, 0.625, 0.5625, 0.625, 0.25, 0.0, 0.0, 0.0, 0.0, 0.625, 0.25, 0.0, 0.0, 0.625, 0.1875, 0.625, 0.1875, 0.0, 0.0, 0.625, 0.1875, 0.625, 0.5625, 0.625, 0.5625, 0.625, 0.1875, 0.625, 0.5, 0.625, 0.5, 0.0, 0.0, 0.0, 0.0, 0.0, 0.0, 0.0, 0.0, 0.625, 0.25, 0.625, 0.25, 0.0, 0.0, 0.0, 0.0, 0.625, 0.5625, 0.625, 0.5625, 0.625, 0.5625, 0.625, 0.5625, 0.625, 0.1875, 0.625, 0.1875, 0.0, 0.0, 0.0, 0.0, 0.0, 0.0, 0.0, 0.0, 0.0, 0.0, 0.0, 0.0, 0.0, 0.0, 0.625, 0.5, 0.0, 0.0, 0.0, 0.0, 0.0, 0.0, 0.0, 0.0, 0.0, 0.0, 0.0, 0.0, 0.0, 0.0, 0.0, 0.0, 0.0, 0.0, 0.0, 0.0, 0.0, 0.0, 0.0, 0.0, 0.625, 0.5625, 0.0, 0.0, 0.0, 0.0, 0.0, 0.0, 0.0, 0.0, 0.0, 0.0, 0.0, 0.0, 0.0, 0.0, 0.625, 0.5, 0.0, 0.0, 0.0, 0.0, 0.0, 0.0, 0.0, 0.0, 0.0, 0.0, 0.625, 0.1875, 0.625, 0.1875, 0.625, 0.5625, 0.0, 0.0, 0.0, 0.0, 0.0, 0.0, 0.625, 0.5, 0.0, 0.0, 0.0, 0.0, 0.0, 0.0, 0.0, 0.0, 0.0, 0.0, 0.0, 0.0, 0.0, 0.0, 0.0, 0.0, 0.0, 0.0, 0.0, 0.0, 0.0, 0.0, 0.0, 0.0, 0.0, 0.0, 0.0, 0.0, 0.0, 0.0, 0.625, 0.5, 0.0, 0.0, 0.0, 0.0, 0.625, 0.25, 0.625, 0.5, 0.625, 0.25, 0.0, 0.0, 0.625, 0.5, 0.0, 0.0, 0.0, 0.0, 0.0, 0.0, 0.0, 0.0, 0.0, 0.0, 0.625, 0.1875, 0.625, 0.1875, 0.0, 0.0, 0.0, 0.0, 0.0, 0.0, 0.0, 0.0, 0.0, 0.0, 0.0, 0.0, 0.0, 0.0, 0.0, 0.0, 0.0, 0.0, 0.0, 0.0, 0.0, 0.0, 0.0, 0.0, 0.0, 0.0, 0.0, 0.0, 0.0, 0.0, 0.0, 0.0, 0.0, 0.0, 0.0, 0.0, 0.625, 0.1875, 0.625, 0.1875, 0.0, 0.0, 0.0, 0.0, 0.625, 0.1875, 0.625, 0.1875, 0.0, 0.0, 0.0, 0.0, 0.625, 0.1875, 0.0, 0.0, 0.0, 0.0, 0.0, 0.0, 0.625, 0.1875, 0.625, 0.1875, 0.625, 0.1875, 0.0, 0.0, 0.0, 0.0, 0.0, 0.0, 0.0, 0.0, 0.0, 0.0, 0.0, 0.0, 0.0, 0.0, 0.0, 0.0, 0.0, 0.0, 0.0, 0.0, 0.0, 0.0, 0.0, 0.0, 0.0, 0.0, 0.0, 0.0, 0.0, 0.0, 0.0, 0.0, 0.0, 0.0, 0.0, 0.0, 0.0, 0.0, 0.0, 0.0, 0.0, 0.0, 0.0, 0.0, 0.0, 0.0, 0.0, 0.0, 0.0, 0.0, 0.0, 0.0, 0.0, 0.0, 0.0, 0.0, 0.0, 0.0, 0.0, 0.0, 0.0, 0.0, 0.0, 0.0, 0.0, 0.0, 0.0, 0.0, 0.0, 0.0, 0.0, 0.0, 0.0, 0.0, 0.0, 0.0, 0.0, 0.0, 0.0, 0.0, 0.0, 0.0, 0.0, 0.0, 0.0, 0.0, 0.0, 0.0, 0.0, 0.0, 0.0, 0.0, 0.0, 0.0, 0.0, 0.0, 0.0, 0.0, 0.0, 0.0, 0.0, 0.0, 0.0, 0.0, 0.0, 0.0, 0.625, 0.1875, 0.625, 0.1875, 0.0, 0.0, 0.0, 0.0, 0.0, 0.0, 0.625, 0.1875, 0.0, 0.0, 0.0, 0.0, 0.625, 0.1875, 0.0, 0.0, 0.0, 0.0, 0.0, 0.0, 0.0, 0.0, 0.0, 0.0, 0.0, 0.0, 0.0, 0.0, 0.0, 0.0, 0.0, 0.0, 0.0, 0.0, 0.0, 0.0, 0.0, 0.0, 0.0, 0.0, 0.0, 0.0, 0.0, 0.0, 0.0, 0.0, 0.625, 0.1875, 0.0, 0.0, 0.0, 0.0, 0.0, 0.0, 0.0, 0.0, 0.0, 0.0, 0.0, 0.0, 0.625, 0.1875, 0.0, 0.0, 0.0, 0.0, 0.0, 0.0, 0.625, 0.1875, 0.625, 0.1875, 0.0, 0.0, 0.0, 0.0, 0.0, 0.0, 0.0, 0.0, 0.0, 0.0, 0.0, 0.0, 0.0, 0.0, 0.0, 0.0, 0.0, 0.0, 0.0, 0.0, 0.0, 0.0, 0.0, 0.0, 0.0, 0.0, 0.0, 0.0, 0.625, 0.1875, 0.0, 0.0, 0.0, 0.0, 0.0, 0.0, 0.0, 0.0, 0.0, 0.0, 0.0, 0.0, 0.0, 0.0, 0.0, 0.0, 0.0, 0.0, 0.0, 0.0, 0.0, 0.0, 0.0, 0.0, 0.0, 0.0, 0.0, 0.0, 0.0, 0.0, 0.0, 0.0, 0.0, 0.0, 0.0, 0.0, 0.0, 0.0, 0.0, 0.0, 0.0, 0.0, 0.0, 0.0, 0.0, 0.0, 0.0, 0.0, 0.0, 0.0, 0.0, 0.0, 0.0, 0.0, 0.0, 0.0, 0.0, 0.0, 0.0, 0.0, 0.0, 0.0, 0.0, 0.0, 0.0, 0.0, 0.0, 0.0, 0.0, 0.0, 0.0, 0.0, 0.0, 0.0, 0.0, 0.0, 0.0, 0.0, 0.0, 0.0, 0.0, 0.0, 0.0, 0.0, 0.0, 0.0, 0.0, 0.0, 0.0, 0.0, 0.0, 0.0, 0.0, 0.0, 0.0, 0.0, 0.0, 0.0, 0.0, 0.0, 0.0, 0.0, 0.0, 0.0, 0.0, 0.0, 0.0, 0.0, 0.0, 0.0, 0.0, 0.0, 0.0, 0.0, 0.0, 0.0, 0.0, 0.0, 0.0, 0.0, 0.0, 0.0, 0.0, 0.0, 0.0, 0.0, 0.0, 0.0, 0.0, 0.0, 0.0, 0.0, 0.0, 0.0, 0.0, 0.0, 0.0, 0.0, 0.0, 0.0, 0.0, 0.0, 0.0, 0.0, 0.0, 0.0, 0.0, 0.0, 0.0, 0.0, 0.0, 0.0, 0.0, 0.0, 0.0, 0.0, 0.0, 0.0, 0.0, 0.0, 0.0, 0.0, 0.0, 0.0, 0.0, 0.0, 0.0, 0.0, 0.0, 0.0, 0.0, 0.0, 0.0, 0.0, 0.0, 0.0, 0.0, 0.0, 0.0, 0.0, 0.0, 0.0, 0.0, 0.0, 0.0, 0.0, 0.0, 0.0, 0.0, 0.0, 0.0, 0.0, 0.0, 0.0, 0.0, 0.0, 0.0, 0.0, 0.0, 0.0, 0.0, 0.0, 0.0, 0.0, 0.0, 0.0, 0.0, 0.0, 0.0, 0.0, 0.0, 0.0, 0.0, 0.0, 0.0, 0.0, 0.0, 0.0, 0.0, 0.0, 0.0, 0.0, 0.0, 0.0, 0.0, 0.0, 0.0, 0.0, 0.0, 0.0, 0.0, 0.0, 0.0, 0.0, 0.0, 0.0, 0.0, 0.0, 0.0, 0.0, 0.0, 0.0, 0.0, 0.0, 0.0, 0.0, 0.0, 0.0, 0.0, 0.0, 0.0, 0.0, 0.0, 0.0, 0.0, 0.0, 0.0, 0.0, 0.0, 0.0, 0.0, 0.0, 0.0, 0.0, 0.0, 0.0, 0.0, 0.0, 0.0, 0.0, 0.0, 0.0, 0.0, 0.0, 0.0, 0.0, 0.0, 0.0, 0.0, 0.0, 0.0, 0.0, 0.0, 0.0, 0.0, 0.0, 0.0, 0.0, 0.0, 0.0, 0.0, 0.0, 0.0, 0.0, 0.0, 0.0, 0.0, 0.0, 0.0, 0.0, 0.0, 0.0, 0.0, 0.0, 0.0, 0.0, 0.0, 0.0, 0.0, 0.0, 0.0, 0.0, 0.0, 0.0, 0.0, 0.0, 0.0, 0.0, 0.0, 0.0, 0.0, 0.0, 0.0, 0.0, 0.0, 0.0, 0.0, 0.0, 0.0, 0.0, 0.0, 0.0, 0.0, 0.0, 0.0, 0.0, 0.0, 0.0, 0.0, 0.0, 0.0, 0.0, 0.0, 0.0, 0.0, 0.0, 0.0, 0.0, 0.0, 0.0, 0.0, 0.0, 0.0, 0.0, 0.0, 0.0, 0.0, 0.0, 0.0, 0.0, 0.0, 0.0, 0.0, 0.0, 0.0, 0.0, 0.0, 0.0, 0.0, 0.0, 0.0, 0.0, 0.0, 0.0, 0.0, 0.0, 0.0, 0.0, 0.0, 0.0, 0.0, 0.0, 0.0, 0.0, 0.0, 0.0, 0.0, 0.0, 0.0, 0.0, 0.0, 0.0, 0.0, 0.0, 0.0, 0.0, 0.0, 0.0, 0.0, 0.0, 0.0, 0.0, 0.0, 0.0, 0.0, 0.0, 0.0, 0.0, 0.0, 0.0, 0.0, 0.0, 0.0, 0.0, 0.0, 0.0, 0.0, 0.0, 0.0, 0.0, 0.0, 0.0, 0.0, 0.0, 0.0, 0.0, 0.0, 0.0, 0.0, 0.0, 0.0, 0.0, 0.0, 0.0, 0.0, 0.0, 0.0, 0.0, 0.0, 0.0, 0.0, 0.0, 0.0, 0.0, 0.0, 0.0, 0.0, 0.0, 0.0, 0.0, 0.0, 0.0, 0.0, 0.0, 0.0, 0.0, 0.0, 0.0, 0.0, 0.0, 0.0, 0.0, 0.0, 0.0, 0.0, 0.0, 0.0, 0.0, 0.0, 0.0, 0.0, 0.0, 0.0, 0.0, 0.0, 0.0, 0.0, 0.0, 0.0, 0.0, 0.0, 0.0, 0.0, 0.0, 0.0, 0.0, 0.0, 0.0, 0.0, 0.0, 0.0, 0.0, 0.0, 0.0, 0.0, 0.0, 0.0, 0.0, 0.0, 0.0, 0.0, 0.0, 0.0, 0.0, 0.0, 0.0, 0.0, 0.0, 0.0, 0.0, 0.0, 0.0, 0.0, 0.0, 0.0, 0.0, 0.0, 0.0, 0.0, 0.0, 0.0, 0.0, 0.0, 0.0, 0.0, 0.0, 0.0, 0.0, 0.0, 0.0, 0.0, 0.0, 0.0, 0.0, 0.0, 0.0, 0.0, 0.0, 0.0, 0.0, 0.0, 0.0, 0.0, 0.0, 0.0, 0.0, 0.0, 0.0, 0.0, 0.0, 0.0, 0.0, 0.0, 0.0, 0.0, 0.0, 0.0, 0.0, 0.0, 0.0, 0.0, 0.0, 0.0, 0.0, 0.0, 0.0, 0.0, 0.0, 0.0, 0.0, 0.0, 0.0, 0.0, 0.0, 0.0, 0.0, 0.0, 0.0, 0.0, 0.0, 0.0, 0.0, 0.0, 0.0, 0.0, 0.0, 0.0, 0.0, 0.0, 0.0, 0.0, 0.0, 0.0, 0.0, 0.0, 0.0, 0.0, 0.0, 0.0, 0.0, 0.0, 0.0, 0.0, 0.0, 0.0, 0.0, 0.0, 0.0, 0.0, 0.0, 0.0, 0.0, 0.0, 0.0, 0.0, 0.0, 0.0, 0.0, 0.0, 0.0, 0.0, 0.0, 0.0, 0.0, 0.0, 0.0, 0.0, 0.0, 0.0, 0.0, 0.0, 0.0, 0.0, 0.0, 0.0, 0.0, 0.0, 0.0, 0.0, 0.0, 0.0, 0.0, 0.0, 0.0, 0.0, 0.0, 0.0, 0.0, 0.0, 0.0, 0.0, 0.0, 0.0, 0.0, 0.0, 0.0, 0.0, 0.0, 0.0, 0.0, 0.0, 0.0, 0.0, 0.0, 0.0, 0.0, 0.0, 0.0, 0.0, 0.0, 0.0, 0.0, 0.0, 0.0, 0.0, 0.0, 0.0, 0.0, 0.0, 0.0, 0.0, 0.0, 0.0, 0.0, 0.0, 0.0, 0.0, 0.0, 0.0, 0.0, 0.0, 0.0, 0.0, 0.0, 0.0, 0.0, 0.0, 0.0, 0.0, 0.0, 0.0, 0.0, 0.0, 0.0, 0.0, 0.0, 0.0, 0.0, 0.0, 0.0, 0.0, 0.0, 0.0, 0.0, 0.0, 0.0, 0.0, 0.0, 0.0, 0.0, 0.0, 0.0, 0.0, 0.0, 0.0, 0.0, 0.0, 0.0, 0.0, 0.0, 0.0, 0.0, 0.0, 0.0, 0.0, 0.0, 0.0, 0.0, 0.0, 0.0, 0.0, 0.0, 0.0, 0.0, 0.0, 0.0, 0.0, 0.0, 0.0, 0.0, 0.0, 0.0, 0.0, 0.0, 0.0, 0.0, 0.0, 0.0, 0.0, 0.0, 0.0, 0.0, 0.0, 0.0, 0.0, 0.0, 0.0, 0.0, 0.0, 0.0, 0.0, 0.0, 0.0, 0.0, 0.0, 0.0, 0.0, 0.0, 0.0, 0.0, 0.0, 0.0, 0.0, 0.0, 0.0, 0.0, 0.0, 0.0, 0.0, 0.0, 0.0, 0.0, 0.0, 0.0, 0.0, 0.0, 0.0, 0.0, 0.0, 0.0, 0.0, 0.0, 0.0, 0.0, 0.0, 0.0, 0.0, 0.0, 0.0, 0.0, 0.0, 0.0, 0.0, 0.0, 0.0, 0.0, 0.0, 0.0, 0.0, 0.0, 0.0, 0.0, 0.0, 0.0, 0.0, 0.0, 0.0, 0.0, 0.0, 0.0, 0.0, 0.0, 0.0, 0.0, 0.0, 0.0, 0.0, 0.0, 0.0, 0.0, 0.0, 0.0, 0.0, 0.0, 0.0, 0.0, 0.0, 0.0, 0.0, 0.0, 0.0, 0.0, 0.0, 0.0, 0.0, 0.0, 0.0, 0.0, 0.0, 0.0, 0.0, 0.0, 0.0, 0.0, 0.0, 0.0, 0.0, 0.0, 0.0, 0.0, 0.0, 0.0, 0.0, 0.0, 0.0, 0.0, 0.0, 0.0, 0.0, 0.0, 0.0, 0.0, 0.0, 0.0, 0.0, 0.0, 0.0, 0.0, 0.0, 0.0, 0.0, 0.0, 0.0, 0.0, 0.0, 0.0, 0.0, 0.0, 0.0, 0.0, 0.0, 0.0, 0.0, 0.0, 0.0, 0.0, 0.0, 0.0, 0.0, 0.0, 0.0, 0.0, 0.0, 0.0, 0.0, 0.0, 0.0, 0.0, 0.0, 0.0, 0.0, 0.0, 0.0, 0.0, 0.0, 0.0, 0.0, 0.0, 0.0, 0.0, 0.0, 0.0, 0.0, 0.0, 0.0, 0.0, 0.0, 0.0, 0.0, 0.0, 0.0, 0.0, 0.0, 0.0, 0.0, 0.0, 0.0, 0.0, 0.0, 0.0, 0.0, 0.0, 0.0, 0.0, 0.0, 0.0, 0.0, 0.0, 0.0, 0.0, 0.0, 0.0, 0.0, 0.0, 0.0, 0.0, 0.0, 0.0, 0.0, 0.0, 0.0, 0.0, 0.0, 0.0, 0.0, 0.0, 0.0, 0.0, 0.0, 0.0, 0.0, 0.0, 0.0, 0.0, 0.0, 0.0, 0.0, 0.0, 0.0, 0.0, 0.0, 0.0, 0.0, 0.0, 0.0, 0.0, 0.0, 0.0, 0.0, 0.0, 0.0, 0.0, 0.0, 0.0, 0.0, 0.0, 0.0, 0.0, 0.0, 0.0, 0.0, 0.0, 0.0, 0.0, 0.0, 0.0, 0.0, 0.0, 0.0, 0.0, 0.0, 0.0, 0.0, 0.0, 0.0, 0.0, 0.0, 0.0, 0.0, 0.0, 0.0, 0.0, 0.0, 0.0, 0.0, 0.0, 0.0, 0.0, 0.0, 0.0, 0.0, 0.0, 0.0, 0.0, 0.0, 0.0, 0.0, 0.0, 0.0, 0.0, 0.0, 0.0, 0.0, 0.0, 0.0, 0.0, 0.0, 0.0, 0.0, 0.0, 0.0, 0.0, 0.0, 0.0, 0.0, 0.0, 0.0, 0.0, 0.0, 0.0, 0.0, 0.0, 0.0, 0.0, 0.0, 0.0, 0.0, 0.0, 0.0, 0.0, 0.0, 0.0, 0.0, 0.0, 0.0, 0.0, 0.0, 0.0, 0.0, 0.0, 0.0, 0.0, 0.0, 0.0, 0.0, 0.0, 0.0, 0.0, 0.0, 0.0, 0.0, 0.0, 0.0, 0.0, 0.0, 0.0, 0.0, 0.0, 0.0, 0.0, 0.0, 0.0, 0.0, 0.0, 0.0, 0.0, 0.0, 0.0, 0.0, 0.0, 0.0, 0.0, 0.0, 0.0, 0.0, 0.0, 0.0, 0.0, 0.0, 0.0, 0.0, 0.0, 0.625, 0.1875, 0.625, 0.1875, 0.0, 0.0, 0.0, 0.0, 0.0, 0.0, 0.0, 0.0, 0.0, 0.0, 0.0, 0.0, 0.0, 0.0, 0.0, 0.0, 0.0, 0.0, 0.0, 0.0, 0.0, 0.0])
me_x.update()
arm_003 = bpy.data.armatures.new('Арматура.003')  # bones are not reproduced

# ---- objects
ob_light = bpy.data.objects.new('Light', light_light)
ob_camera = bpy.data.objects.new('Camera', cam_camera)
ob_x = bpy.data.objects.new('Пустышка', None)
ob_x_1 = bpy.data.objects.new('Куб', me_x)
ob_001 = bpy.data.objects.new('Пустышка.001', None)
ob_x_2 = bpy.data.objects.new('Арматура', arm_003)

# ---- transforms, parenting, visibility, modifiers, constraints
ob_light.location = (4.288, -4.951, 3.517)
ob_light.rotation_euler = (0.6503, 0.05522, 1.866)
ob_light.lock_rotations_4d = False
ob_light.empty_display_type = 'ARROWS'
ob_light.color = (0.0, 0.0, 0.0, 0.0)
ob_light.lineart.crease_threshold = 0.0
ob_camera.location = (7.359, -6.926, 4.958)
ob_camera.rotation_euler = (1.109, 0.0, 0.8149)
ob_camera.lock_rotations_4d = False
ob_camera.empty_display_type = 'ARROWS'
ob_camera.color = (0.0, 0.0, 0.0, 0.0)
ob_camera.display_type = 'WIRE'
ob_camera.lineart.crease_threshold = 0.0
ob_x.location = (-1.874, -0.9832, 0.5449)
ob_x.rotation_euler = (1.571, 0.0, 1.571)
ob_x.scale = (1.055, 1.055, 1.055)
ob_x.empty_display_type = 'IMAGE'
ob_x.empty_display_size = 5.0
ob_x_1.parent = ob_x_2
ob_x_1.matrix_parent_inverse = Matrix(((1.0, -0.0, 0.0, -0.1857), (-0.0, 1.0, -0.0, -0.003855), (0.0, -0.0, 1.0, -1.805), (-0.0, 0.0, -0.0, 1.0)))
ob_x_1.location = (-2.517e-16, -4.074e-05, 0.1603)
ob_x_1.rotation_euler = (-0.1349, 5.679e-09, 1.571)
ob_x_1.scale = (0.1204, 0.1204, 0.1204)
_vg = ob_x_1.vertex_groups.new(name='Hips')
for _i, _w in zip([0, 1, 2, 3, 4, 5, 6, 7, 8, 9, 10, 11, 13, 15, 16, 17, 64, 65, 66, 67, 68, 69, 70, 71, 73, 74, 75, 77, 78, 79, 81, 82, 84, 91, 92, 93, 94, 95, 96, 97, 98, 107, 108, 109, 110, 255, 256, 257, 258, 259, 260, 261, 262, 263, 264, 266, 268, 269, 270, 317, 318, 319, 321, 322, 323, 324, 326, 327, 329, 334, 335, 336, 337, 338, 339, 346, 347], [0.739, 0.4262, 0.6763, 0.7396, 0.7575, 0.3612, 0.1503, 0.1709, 0.1019, 0.05387, 0.1728, 0.05777, 0.03837, 0.0002989, 0.04793, 0.0171, 0.6921, 0.321, 0.8304, 0.8185, 0.6403, 0.7405, 0.8651, 0.9382, 0.1397, 0.1497, 0.1458, 0.008131, 0.05458, 0.05575, 0.7196, 0.01776, 0.8534, 0.09248, 0.1407, 0.162, 0.2388, 0.806, 0.9119, 0.01992, 0.02149, 0.6305, 0.02201, 0.06364, 0.06228, 0.7613, 0.6813, 0.7508, 0.3892, 0.148, 0.1693, 0.112, 0.05766, 0.2069, 0.04839, 0.06103, 0.01818, 0.04547, 0.006485, 0.4779, 0.6661, 0.7705, 0.141, 0.1521, 0.008796, 0.05531, 0.7223, 0.02, 0.8625, 0.1046, 0.1323, 0.1641, 0.2422, 0.7429, 0.02075, 0.02282, 0.06452]): _vg.add([_i], _w, 'REPLACE')
_vg = ob_x_1.vertex_groups.new(name='Lower_spine')
for _i, _w in zip([0, 2, 3, 65, 66, 67, 68, 69, 70, 71, 72, 73, 74, 75, 76, 77, 78, 79, 80, 81, 82, 83, 84, 85, 86, 87, 88, 89, 90, 91, 92, 93, 94, 95, 96, 97, 98, 99, 101, 102, 103, 104, 105, 106, 108, 109, 110, 113, 115, 116, 117, 118, 119, 120, 124, 128, 132, 133, 158, 160, 162, 165, 168, 169, 172, 173, 255, 256, 257, 317, 318, 319, 320, 321, 322, 323, 324, 325, 326, 327, 328, 329, 330, 331, 332, 333, 334, 335, 336, 337, 338, 339, 340, 342, 343, 344, 345, 346, 347, 349, 350, 351, 352, 359, 377, 379, 381, 384, 387, 388, 391, 392], [0.142, 0.2189, 0.09515, 0.009165, 0.05068, 0.03758, 0.001034, 0.03322, 0.07321, 0.1085, 0.7314, 0.7682, 0.8131, 0.8199, 0.8761, 0.6275, 0.7711, 0.825, 0.06436, 0.1511, 0.8156, 0.1996, 0.1231, 0.8287, 0.8687, 0.4532, 0.3895, 0.4412, 0.7925, 0.7913, 0.7876, 0.7481, 0.6592, 0.2674, 0.249, 0.7236, 0.8038, 0.1491, 0.02302, 0.1821, 0.1453, 0.1619, 0.2379, 0.6002, 0.6736, 0.7836, 0.8285, 0.005036, 0.08884, 0.349, 0.5171, 0.07041, 0.2009, 0.2518, 0.1386, 0.08588, 0.07036, 0.0573, 0.2123, 0.1053, 0.01316, 0.0004744, 0.08481, 0.04726, 0.02278, 0.08043, 0.142, 0.2189, 0.09515, 0.009165, 0.001034, 0.03322, 0.7314, 0.7682, 0.8131, 0.6275, 0.7711, 0.06436, 0.1511, 0.8156, 0.1996, 0.1231, 0.8287, 0.8687, 0.3895, 0.4412, 0.7913, 0.7876, 0.7481, 0.6592, 0.2674, 0.7236, 0.1491, 0.02302, 0.1453, 0.1619, 0.2379, 0.6736, 0.7836, 0.08884, 0.349, 0.07041, 0.2009, 0.08588, 0.2123, 0.1053, 0.01316, 0.0004744, 0.08481, 0.04726, 0.02278, 0.08043]): _vg.add([_i], _w, 'REPLACE')
_vg = ob_x_1.vertex_groups.new(name='Upper_spine')
for _i, _w in zip([72, 76, 80, 85, 86, 87, 88, 89, 98, 102, 103, 104, 105, 106, 111, 112, 113, 115, 116, 117, 118, 119, 120, 124, 128, 132, 133, 135, 320, 325, 330, 331, 332, 333, 343, 344, 345, 348, 349, 350, 351, 352, 359, 363], [0.0335, 0.04448, 0.04211, 0.05512, 0.0504, 0.4349, 0.3602, 0.419, 0.01347, 0.4926, 0.2301, 0.45, 0.03614, 0.09922, 0.0901, 0.01833, 0.06357, 0.009695, 0.2022, 0.1466, 0.03563, 0.2717, 0.3025, 0.3394, 0.127, 0.3026, 0.1371, 0.04802, 0.0335, 0.04211, 0.05512, 0.0504, 0.3602, 0.419, 0.2301, 0.45, 0.03614, 0.01833, 0.009695, 0.2022, 0.03563, 0.2717, 0.127, 0.04802]): _vg.add([_i], _w, 'REPLACE')
_vg = ob_x_1.vertex_groups.new(name='Neck')
for _i, _w in zip([87, 89, 102, 103, 104, 106, 111, 112, 113, 114, 116, 117, 119, 120, 123, 124, 125, 127, 128, 129, 130, 131, 132, 133, 134, 135, 136, 137, 138, 139, 144, 145, 148, 150, 152, 333, 343, 344, 348, 350, 352, 355, 356, 358, 359, 360, 361, 362, 363, 364, 365, 366, 369, 371], [0.01092, 0.0009892, 0.1445, 0.07066, 0.107, 0.03145, 0.7241, 0.3958, 0.606, 0.1484, 0.07697, 0.06032, 0.1009, 0.1339, 0.007196, 0.214, 0.3989, 0.05454, 0.1181, 0.1034, 0.3264, 0.1601, 0.4449, 0.5429, 0.5222, 0.6306, 0.4793, 0.1473, 0.341, 0.06038, 0.06401, 0.01359, 0.2123, 0.1011, 0.06332, 0.0009892, 0.07066, 0.107, 0.3958, 0.07697, 0.1009, 0.007196, 0.3989, 0.05454, 0.1181, 0.1034, 0.1601, 0.5222, 0.6306, 0.1473, 0.341, 0.06401, 0.1011, 0.06332]): _vg.add([_i], _w, 'REPLACE')
_vg = ob_x_1.vertex_groups.new(name='Head')
for _i, _w in zip([111, 112, 113, 114, 125, 127, 128, 129, 130, 131, 132, 133, 134, 135, 136, 137, 138, 139, 140, 141, 142, 143, 144, 145, 146, 147, 148, 149, 150, 151, 152, 153, 154, 155, 156, 157, 348, 356, 358, 360, 361, 362, 363, 364, 365, 366, 367, 368, 369, 370, 371, 372, 373, 374, 375, 376], [0.07867, 0.1742, 0.1078, 0.8318, 0.2037, 0.02017, 0.001173, 0.8667, 0.5905, 0.743, 0.02377, 0.05958, 0.174, 0.1166, 0.2994, 0.7966, 0.4473, 0.9362, 0.9831, 0.9947, 0.9991, 0.9978, 0.9119, 0.976, 1.0, 0.9968, 0.7684, 0.9772, 0.7822, 0.9681, 0.9109, 0.9951, 0.9938, 0.9795, 0.9875, 0.9987, 0.1726, 0.2015, 0.01845, 0.8583, 0.6656, 0.128, 0.1068, 0.7947, 0.4455, 0.9105, 0.9963, 0.9742, 0.7219, 0.9663, 0.9031, 0.9949, 0.9936, 0.9787, 0.9857, 0.9986]): _vg.add([_i], _w, 'REPLACE')
_vg = ob_x_1.vertex_groups.new(name='Shoulder_L')
for _i, _w in zip([79, 87, 98, 102, 106, 110, 111, 113, 114, 117, 120, 124, 130, 132, 133, 136, 148, 320, 321, 322, 323, 324, 325, 327, 328, 330, 331, 332, 333, 336, 337, 339, 340, 341, 342, 343, 344, 345, 346, 347, 348, 349, 350, 351, 352, 353, 354, 355, 356, 357, 358, 359, 361, 362, 363, 364, 365, 369, 377, 378, 379, 380, 381, 382, 383, 384, 386, 387, 388, 389, 390, 391, 392, 393, 415, 416, 417, 472, 473], [0.03771, 0.03321, 0.0494, 0.07642, 0.1149, 0.03479, 0.03663, 0.0525, 0.001013, 0.123, 0.1379, 0.132, 0.013, 0.0603, 0.0766, 0.02366, 0.002674, 0.1472, 0.06249, 0.006553, 0.261, 0.1343, 0.7054, 0.08355, 0.524, 0.06108, 0.01528, 0.1913, 0.0957, 0.01035, 0.02778, 0.1915, 0.7507, 0.9433, 0.9082, 0.5223, 0.2538, 0.6619, 0.2138, 0.1162, 0.3193, 0.8444, 0.3396, 0.85, 0.3909, 0.9495, 0.9814, 0.9607, 0.3274, 0.9424, 0.8963, 0.6281, 0.04587, 0.2291, 0.1101, 0.02953, 0.1677, 0.005793, 0.511, 0.9795, 0.6831, 0.07018, 0.08395, 0.05791, 0.1197, 0.07526, 0.07531, 0.2399, 0.327, 0.7919, 0.924, 0.2487, 0.219, 0.8813, 0.001051, 0.0205, 0.009848, 0.4696, 0.462]): _vg.add([_i], _w, 'REPLACE')
_vg = ob_x_1.vertex_groups.new(name='upper_arms_L')
for _i, _w in zip([320, 321, 323, 325, 327, 328, 332, 340, 342, 345, 346, 377, 379, 380, 381, 382, 383, 384, 385, 386, 387, 388, 389, 390, 391, 392, 393, 394, 395, 396, 397, 398, 399, 400, 402, 415, 416, 417, 472, 473], [0.04134, 0.005032, 0.06645, 0.1703, 0.05459, 0.2458, 0.0005679, 0.06605, 0.03766, 0.004629, 0.0629, 0.2341, 0.1894, 0.8124, 0.7853, 0.9049, 0.8697, 0.8043, 0.9833, 0.8472, 0.6302, 0.5992, 0.1931, 0.07245, 0.672, 0.6511, 0.1055, 0.06814, 0.1285, 0.05364, 0.0726, 0.08826, 0.0315, 0.1023, 0.002029, 0.7217, 0.6937, 0.6272, 0.5052, 0.5279]): _vg.add([_i], _w, 'REPLACE')
_vg = ob_x_1.vertex_groups.new(name='lower_arms_L')
for _i, _w in zip([380, 381, 382, 384, 386, 387, 391, 392, 394, 395, 396, 397, 398, 399, 400, 401, 402, 403, 404, 405, 406, 407, 408, 409, 410, 411, 412, 414, 415, 416, 417, 463, 464, 466, 467, 468, 469, 471, 472], [0.1001, 0.09564, 0.01695, 0.09125, 0.05472, 0.02312, 0.004666, 0.02447, 0.9227, 0.8659, 0.9412, 0.9229, 0.9045, 0.9596, 0.8923, 0.9703, 0.9717, 0.9787, 0.9855, 0.9893, 0.9911, 0.981, 0.304, 0.8039, 0.09881, 0.1302, 0.6353, 0.2827, 0.2458, 0.2676, 0.3312, 0.1068, 0.06511, 0.01752, 0.1191, 0.07373, 0.05865, 0.0507, 0.008474]): _vg.add([_i], _w, 'REPLACE')
_vg = ob_x_1.vertex_groups.new(name='hands_L')
for _i, _w in zip([408, 409, 410, 411, 412, 413, 414, 418, 419, 420, 421, 422, 423, 424, 425, 426, 427, 428, 429, 430, 431, 432, 433, 434, 435, 436, 437, 438, 439, 440, 441, 442, 443, 444, 445, 446, 447, 448, 449, 450, 451, 452, 453, 454, 455, 456, 457, 458, 459, 460, 461, 462, 463, 464, 465, 466, 467, 468, 469, 470, 471], [0.6958, 0.1956, 0.9013, 0.8698, 0.3638, 0.9879, 0.7171, 0.9876, 0.9851, 0.9922, 0.9801, 0.9874, 0.9984, 0.9782, 0.9965, 0.9882, 0.9921, 0.996, 0.9993, 0.9893, 0.9825, 0.9814, 0.9815, 0.982, 0.9981, 0.9983, 0.9989, 0.9982, 0.9994, 0.9997, 0.999, 0.9993, 0.9996, 0.9998, 0.9985, 0.9998, 0.9998, 0.9998, 0.9998, 0.9991, 0.9991, 0.9993, 0.9991, 0.9996, 0.9996, 0.9996, 0.9996, 0.9989, 0.999, 0.9989, 0.9991, 0.999, 0.893, 0.9349, 0.992, 0.9663, 0.8809, 0.9262, 0.9413, 0.9867, 0.9492]): _vg.add([_i], _w, 'REPLACE')
_vg = ob_x_1.vertex_groups.new(name='Shoulder_R')
for _i, _w in zip([72, 73, 74, 77, 78, 79, 80, 82, 83, 85, 86, 87, 88, 89, 93, 94, 97, 98, 99, 100, 101, 102, 103, 104, 105, 106, 108, 109, 110, 111, 112, 113, 114, 115, 116, 117, 118, 119, 120, 121, 122, 123, 124, 125, 126, 127, 128, 130, 131, 132, 133, 134, 135, 136, 137, 138, 148, 150, 158, 159, 160, 161, 162, 163, 164, 165, 167, 168, 169, 170, 171, 172, 173, 174, 196, 197, 198, 253, 254], [0.1472, 0.06249, 0.006553, 0.261, 0.1343, 0.03771, 0.7054, 0.08355, 0.524, 0.06108, 0.01528, 0.03321, 0.1913, 0.0957, 0.01035, 0.02778, 0.1915, 0.0494, 0.7507, 0.9433, 0.9082, 0.07642, 0.5223, 0.2538, 0.6619, 0.1149, 0.2138, 0.1162, 0.03479, 0.03663, 0.3193, 0.0525, 0.001013, 0.8444, 0.3396, 0.123, 0.85, 0.3909, 0.1379, 0.9495, 0.9814, 0.9607, 0.132, 0.3274, 0.9424, 0.8963, 0.6281, 0.013, 0.04587, 0.0603, 0.0766, 0.2291, 0.1101, 0.02366, 0.02953, 0.1677, 0.002674, 0.005793, 0.511, 0.9795, 0.6831, 0.07018, 0.08395, 0.05791, 0.1197, 0.07526, 0.07531, 0.2399, 0.327, 0.7919, 0.924, 0.2487, 0.219, 0.8813, 0.001051, 0.0205, 0.009848, 0.4696, 0.462]): _vg.add([_i], _w, 'REPLACE')
_vg = ob_x_1.vertex_groups.new(name='upper_arms_R')
for _i, _w in zip([72, 73, 77, 80, 82, 83, 88, 99, 101, 105, 108, 158, 160, 161, 162, 163, 164, 165, 166, 167, 168, 169, 170, 171, 172, 173, 174, 175, 176, 177, 178, 179, 180, 181, 183, 196, 197, 198, 253, 254], [0.04134, 0.005032, 0.06645, 0.1703, 0.05459, 0.2458, 0.0005679, 0.06605, 0.03766, 0.004629, 0.0629, 0.2341, 0.1894, 0.8124, 0.7853, 0.9049, 0.8697, 0.8043, 0.9833, 0.8472, 0.6302, 0.5992, 0.1931, 0.07245, 0.672, 0.6511, 0.1055, 0.06814, 0.1285, 0.05364, 0.0726, 0.08826, 0.0315, 0.1023, 0.002029, 0.7217, 0.6937, 0.6272, 0.5052, 0.5279]): _vg.add([_i], _w, 'REPLACE')
_vg = ob_x_1.vertex_groups.new(name='lower_arms_R')
for _i, _w in zip([161, 162, 163, 165, 167, 168, 172, 173, 175, 176, 177, 178, 179, 180, 181, 182, 183, 184, 185, 186, 187, 188, 189, 190, 191, 192, 193, 195, 196, 197, 198, 244, 245, 247, 248, 249, 250, 252, 253], [0.1001, 0.09564, 0.01695, 0.09125, 0.05472, 0.02312, 0.004666, 0.02447, 0.9227, 0.8659, 0.9412, 0.9229, 0.9045, 0.9596, 0.8923, 0.9703, 0.9717, 0.9787, 0.9855, 0.9893, 0.9911, 0.981, 0.304, 0.8039, 0.09881, 0.1302, 0.6353, 0.2827, 0.2458, 0.2676, 0.3312, 0.1068, 0.06511, 0.01752, 0.1191, 0.07373, 0.05865, 0.0507, 0.008474]): _vg.add([_i], _w, 'REPLACE')
_vg = ob_x_1.vertex_groups.new(name='hands_R')
for _i, _w in zip([189, 190, 191, 192, 193, 194, 195, 199, 200, 201, 202, 203, 204, 205, 206, 207, 208, 209, 210, 211, 212, 213, 214, 215, 216, 217, 218, 219, 220, 221, 222, 223, 224, 225, 226, 227, 228, 229, 230, 231, 232, 233, 234, 235, 236, 237, 238, 239, 240, 241, 242, 243, 244, 245, 246, 247, 248, 249, 250, 251, 252], [0.6958, 0.1956, 0.9013, 0.8698, 0.3638, 0.9879, 0.7171, 0.9876, 0.9851, 0.9922, 0.9801, 0.9874, 0.9984, 0.9782, 0.9965, 0.9882, 0.9921, 0.996, 0.9993, 0.9893, 0.9825, 0.9814, 0.9815, 0.982, 0.9981, 0.9983, 0.9989, 0.9982, 0.9994, 0.9997, 0.999, 0.9993, 0.9996, 0.9998, 0.9985, 0.9998, 0.9998, 0.9998, 0.9998, 0.9991, 0.9991, 0.9993, 0.9991, 0.9996, 0.9996, 0.9996, 0.9996, 0.9989, 0.999, 0.9989, 0.9991, 0.999, 0.893, 0.9349, 0.992, 0.9663, 0.8809, 0.9262, 0.9413, 0.9867, 0.9492]): _vg.add([_i], _w, 'REPLACE')
_vg = ob_x_1.vertex_groups.new(name='upper_legs_R')
for _i, _w in zip([0, 1, 2, 3, 4, 5, 6, 7, 8, 9, 10, 11, 12, 13, 14, 15, 16, 17, 18, 19, 20, 21, 22, 23, 24, 25, 26, 27, 28, 29, 64, 65, 66, 67, 68, 69, 70, 71, 81, 84, 94, 95, 96, 107], [0.1397, 0.3134, 0.05712, 0.1325, 0.2071, 0.733, 0.8891, 0.8374, 0.8703, 0.9194, 0.7922, 0.9363, 0.9695, 0.9596, 0.9691, 0.9649, 0.9526, 0.9604, 0.8944, 0.9114, 0.9466, 0.9296, 0.9546, 0.9087, 0.08348, 0.01752, 0.02088, 0.03212, 0.08705, 0.08051, 0.2415, 0.711, 0.05344, 0.1447, 0.5545, 0.348, 0.09865, 0.0519, 0.1043, 0.1042, 0.002483, 0.04896, 0.02178, 0.1226]): _vg.add([_i], _w, 'REPLACE')
_vg = ob_x_1.vertex_groups.new(name='lower_legs_R')
for _i, _w in zip([18, 19, 20, 21, 22, 23, 24, 25, 26, 27, 28, 29, 30, 31, 32, 33, 34, 35, 36, 37, 38, 39, 40, 41, 42, 43, 44, 45, 46, 47, 48, 49, 50, 51, 52, 53, 54, 55, 56, 57, 58, 59, 60, 61, 62, 63], [0.1026, 0.08376, 0.05086, 0.06815, 0.03617, 0.0888, 0.9163, 0.9661, 0.9645, 0.9588, 0.9125, 0.9192, 1.0, 1.0, 1.0, 1.0, 1.0, 1.0, 1.0, 1.0, 1.0, 1.0, 1.0, 1.0, 1.0, 1.0, 1.0, 1.0, 1.0, 1.0, 1.0, 0.9995, 0.9994, 1.0, 1.0, 0.9998, 0.9994, 0.993, 0.993, 0.9986, 0.998, 0.9976, 0.9934, 1.0, 1.0, 1.0]): _vg.add([_i], _w, 'REPLACE')
_vg = ob_x_1.vertex_groups.new(name='upper_legs_L')
for _i, _w in zip([1, 4, 64, 66, 67, 70, 71, 96, 107, 255, 256, 257, 258, 259, 260, 261, 262, 263, 264, 265, 266, 267, 268, 269, 270, 271, 272, 273, 274, 275, 276, 277, 278, 279, 280, 281, 282, 317, 318, 319, 326, 329, 337, 338], [0.3134, 0.2071, 0.2415, 0.05344, 0.1447, 0.09865, 0.0519, 0.02178, 0.1226, 0.1397, 0.05712, 0.1325, 0.733, 0.8891, 0.8374, 0.8703, 0.9194, 0.7922, 0.9363, 0.9695, 0.9596, 0.9691, 0.9649, 0.9526, 0.9604, 0.8944, 0.9114, 0.9466, 0.9296, 0.9546, 0.9087, 0.08348, 0.01752, 0.02088, 0.03212, 0.08705, 0.08051, 0.711, 0.5545, 0.348, 0.1043, 0.1042, 0.002483, 0.04896]): _vg.add([_i], _w, 'REPLACE')
_vg = ob_x_1.vertex_groups.new(name='lower_legs_L')
for _i, _w in zip([271, 272, 273, 274, 275, 276, 277, 278, 279, 280, 281, 282, 283, 284, 285, 286, 287, 288, 289, 290, 291, 292, 293, 294, 295, 296, 297, 298, 299, 300, 301, 302, 303, 304, 305, 306, 307, 308, 309, 310, 311, 312, 313, 314, 315, 316], [0.1026, 0.08376, 0.05086, 0.06815, 0.03617, 0.0888, 0.9163, 0.9661, 0.9645, 0.9588, 0.9125, 0.9192, 1.0, 1.0, 1.0, 1.0, 1.0, 1.0, 1.0, 1.0, 1.0, 1.0, 1.0, 1.0, 1.0, 1.0, 1.0, 1.0, 1.0, 1.0, 1.0, 0.9995, 0.9994, 1.0, 1.0, 0.9998, 0.9994, 0.993, 0.993, 0.9986, 0.998, 0.9976, 0.9934, 1.0, 1.0, 1.0]): _vg.add([_i], _w, 'REPLACE')
_vg = ob_x_1.vertex_groups.new(name='LoverSpine')
for _i, _w in zip([0, 2, 3, 66, 71, 72, 73, 74, 75, 76, 77, 78, 79, 81, 82, 83, 84, 85, 86, 87, 88, 89, 90, 91, 92, 93, 94, 95, 96, 97, 98, 99, 102, 103, 104, 105, 106, 108, 109, 110, 115, 116, 117, 118, 119, 120, 158, 160, 162, 168, 169, 173, 255, 256, 257, 317, 320, 321, 322, 323, 324, 326, 327, 328, 329, 330, 331, 332, 333, 334, 335, 336, 337, 338, 339, 340, 343, 344, 345, 346, 347, 349, 350, 351, 352, 377, 379, 381, 387, 392], [0.1266, 0.2219, 0.1, 0.02402, 0.01881, 0.6917, 0.6994, 0.7347, 0.7597, 0.9338, 0.4186, 0.6078, 0.7079, 0.1511, 0.7536, 0.08039, 0.07893, 0.8234, 0.8965, 0.1277, 0.1014, 0.1229, 0.9822, 0.8935, 0.8232, 0.7489, 0.634, 0.1734, 0.08143, 0.5676, 0.651, 0.07409, 0.03628, 0.01762, 0.03192, 0.1058, 0.1411, 0.5079, 0.6393, 0.7195, 0.02796, 0.05709, 0.09016, 0.001817, 0.01413, 0.02483, 0.1079, 0.0549, 0.001361, 0.04966, 8.692e-05, 0.008946, 0.1208, 0.2213, 0.0986, 0.02559, 0.6885, 0.6964, 0.7328, 0.4175, 0.6068, 0.1516, 0.7498, 0.08009, 0.07668, 0.8208, 0.8943, 0.1011, 0.1227, 0.8811, 0.8296, 0.7461, 0.6298, 0.2334, 0.5667, 0.07398, 0.01746, 0.03181, 0.1061, 0.5065, 0.6381, 0.02562, 0.057, 0.000457, 0.0139, 0.1074, 0.05471, 0.001154, 0.04928, 0.008838]): _vg.add([_i], _w, 'REPLACE')
_vg = ob_x_1.vertex_groups.new(name='Chest')
for _i, _w in zip([72, 73, 74, 75, 77, 78, 79, 82, 85, 86, 87, 88, 89, 97, 98, 99, 102, 103, 104, 105, 106, 108, 109, 110, 111, 113, 115, 116, 117, 118, 119, 120, 124, 128, 132, 133, 320, 321, 322, 323, 324, 327, 330, 331, 332, 333, 339, 340, 343, 344, 345, 346, 347, 349, 350, 351, 352, 359], [0.008953, 0.01853, 0.01182, 0.003678, 0.1622, 0.1243, 0.1023, 0.004659, 0.02503, 0.01703, 0.5756, 0.1767, 0.47, 0.1188, 0.1479, 0.05238, 0.4339, 0.1118, 0.2528, 0.09962, 0.4596, 0.1197, 0.1044, 0.09087, 0.05778, 0.007187, 0.03508, 0.259, 0.4185, 0.03658, 0.1913, 0.3761, 0.4019, 0.0916, 0.2788, 0.08691, 0.009857, 0.01965, 0.01255, 0.1632, 0.1254, 0.005743, 0.02633, 0.01819, 0.1768, 0.47, 0.1207, 0.05475, 0.1118, 0.2528, 0.1077, 0.1206, 0.1053, 0.01628, 0.2807, 0.02806, 0.2022, 0.09516]): _vg.add([_i], _w, 'REPLACE')
_vg = ob_x_1.vertex_groups.new(name='neck')
for _i, _w in zip([102, 103, 104, 106, 111, 112, 113, 114, 116, 117, 118, 119, 120, 122, 123, 124, 125, 126, 127, 128, 129, 130, 131, 132, 133, 134, 135, 136, 137, 138, 139, 144, 148, 150, 151, 152, 343, 344, 348, 350, 351, 352, 354, 355, 356, 357, 358, 359, 360, 361, 362, 363, 364, 365, 366, 369, 370, 371], [0.07861, 0.05857, 0.05785, 0.01311, 0.7752, 0.5707, 0.7902, 0.1392, 0.07555, 0.05554, 0.0001075, 0.09342, 0.1071, 0.03303, 0.1068, 0.1775, 0.5163, 0.009927, 0.1015, 0.1288, 0.1288, 0.3785, 0.2077, 0.3521, 0.7238, 0.6037, 0.7752, 0.66, 0.1666, 0.406, 0.05277, 0.07247, 0.2096, 0.1784, 0.005106, 0.08314, 0.05869, 0.05789, 0.5728, 0.07316, 0.003882, 0.0963, 0.03637, 0.116, 0.5193, 0.01081, 0.1031, 0.1409, 0.1367, 0.2841, 0.6916, 0.7932, 0.1684, 0.4081, 0.07387, 0.2379, 0.008618, 0.09058]): _vg.add([_i], _w, 'REPLACE')
_vg = ob_x_1.vertex_groups.new(name='Shoulder.L')
for _i, _w in zip([72, 73, 74, 77, 78, 79, 80, 82, 83, 85, 86, 87, 88, 89, 93, 94, 97, 98, 99, 100, 101, 102, 103, 104, 105, 106, 108, 109, 110, 111, 112, 113, 115, 116, 117, 118, 119, 120, 121, 122, 123, 124, 125, 126, 127, 128, 131, 132, 133, 134, 135, 137, 138, 150, 158, 159, 160, 161, 162, 163, 164, 165, 166, 167, 168, 169, 170, 171, 172, 173, 174, 253, 254, 332, 333, 339, 343, 344, 345, 350, 352, 359], [0.2086, 0.07871, 0.021, 0.3001, 0.1504, 0.05203, 0.8956, 0.1049, 0.5934, 0.09573, 0.02782, 0.1339, 0.6452, 0.3041, 0.02724, 0.04963, 0.2126, 0.06731, 0.8316, 0.9114, 0.9295, 0.2143, 0.7343, 0.5265, 0.7239, 0.1717, 0.2485, 0.1306, 0.04745, 0.03443, 0.225, 0.02618, 0.8697, 0.455, 0.2029, 0.8723, 0.5614, 0.233, 0.9315, 0.927, 0.8711, 0.1965, 0.2577, 0.9086, 0.8345, 0.6921, 0.03347, 0.1541, 0.0648, 0.2044, 0.06174, 0.004789, 0.1279, 0.01525, 0.638, 0.9361, 0.8572, 0.03518, 0.1358, 0.02617, 0.06468, 0.02682, 0.03, 0.1, 0.342, 0.7865, 0.853, 0.8399, 0.8715, 0.1712, 0.6211, 0.5296, 0.5249, 0.01748, 0.07028, 0.004717, 0.02673, 0.1054, 0.02839, 0.1393, 0.1051, 0.04809]): _vg.add([_i], _w, 'REPLACE')
_vg = ob_x_1.vertex_groups.new(name='UpperArm.L')
for _i, _w in zip([72, 73, 77, 78, 80, 82, 83, 94, 97, 100, 108, 109, 126, 158, 159, 160, 161, 162, 163, 164, 165, 166, 167, 168, 169, 170, 171, 172, 173, 174, 175, 176, 177, 178, 179, 180, 181, 182, 183, 184, 185, 186, 187, 188, 196, 197, 198, 253, 254], [0.02459, 0.02484, 0.0734, 0.003133, 0.07898, 0.07444, 0.299, 0.01378, 0.00204, 0.04292, 0.0734, 0.002834, 0.0278, 0.237, 0.01546, 0.05295, 0.9502, 0.8261, 0.9541, 0.9283, 0.9525, 0.952, 0.884, 0.592, 0.1751, 0.129, 0.1522, 0.115, 0.7937, 0.3723, 0.876, 0.813, 0.8601, 0.7952, 0.8548, 0.8672, 0.8043, 0.09319, 0.1278, 0.0905, 0.1074, 0.1216, 0.07171, 0.09575, 0.9387, 0.9221, 0.9266, 0.4683, 0.4729]): _vg.add([_i], _w, 'REPLACE')
_vg = ob_x_1.vertex_groups.new(name='LoverArm.L.002')
for _i, _w in zip([175, 176, 177, 178, 179, 180, 181, 182, 183, 184, 185, 186, 187, 188, 189, 190, 191, 192, 193, 194, 195, 196, 197, 198, 199, 201, 203, 207, 208, 244, 245, 246, 247, 248, 249, 250, 251, 252], [0.122, 0.1835, 0.1377, 0.201, 0.143, 0.1322, 0.1922, 0.9064, 0.8711, 0.908, 0.8902, 0.8788, 0.9266, 0.9023, 0.9674, 0.9355, 0.9334, 0.8562, 0.9913, 0.9396, 0.8835, 0.02785, 0.05227, 0.04445, 0.1173, 0.0716, 0.1028, 0.08597, 0.01777, 0.8198, 0.705, 0.4752, 0.461, 0.2326, 0.1121, 0.1544, 0.2114, 0.8711]): _vg.add([_i], _w, 'REPLACE')
_vg = ob_x_1.vertex_groups.new(name='Hand.L')
for _i, _w in zip([189, 191, 199, 200, 201, 203, 204, 206, 207, 208, 209, 210, 211, 244, 245, 246, 247, 251, 252], [0.007281, 0.04951, 0.7247, 0.06744, 0.7333, 0.7331, 0.8625, 0.9305, 0.7989, 0.6879, 0.2639, 0.8471, 0.02733, 0.1434, 0.2506, 0.335, 0.4721, 0.01685, 0.03777]): _vg.add([_i], _w, 'REPLACE')
_vg = ob_x_1.vertex_groups.new(name='Shoulder.R')
for _i, _w in zip([79, 87, 88, 89, 97, 98, 102, 103, 104, 105, 106, 110, 111, 113, 116, 117, 119, 120, 124, 128, 132, 133, 320, 321, 322, 323, 324, 325, 327, 328, 330, 331, 332, 333, 336, 337, 339, 340, 341, 342, 343, 344, 345, 346, 347, 348, 349, 350, 351, 352, 353, 354, 355, 356, 357, 358, 359, 361, 362, 363, 364, 365, 369, 377, 378, 379, 380, 381, 382, 383, 384, 385, 386, 387, 388, 389, 390, 391, 392, 393, 472, 473], [0.05273, 0.134, 0.01748, 0.0703, 0.004183, 0.06864, 0.2143, 0.02674, 0.1054, 0.02309, 0.1779, 0.04855, 0.03435, 0.01701, 0.1344, 0.2164, 0.1016, 0.232, 0.1943, 0.04564, 0.1541, 0.06012, 0.2101, 0.07962, 0.02181, 0.2998, 0.15, 0.8957, 0.1062, 0.5934, 0.09729, 0.02984, 0.6454, 0.3042, 0.02955, 0.05095, 0.2114, 0.8293, 0.9113, 0.9322, 0.7344, 0.5266, 0.715, 0.2485, 0.1305, 0.2246, 0.8833, 0.4334, 0.8786, 0.5476, 0.9343, 0.9278, 0.8668, 0.2571, 0.9088, 0.8345, 0.6822, 0.03207, 0.1646, 0.05196, 0.004874, 0.1277, 0.0142, 0.6383, 0.937, 0.8569, 0.03558, 0.1358, 0.02623, 0.06464, 0.03125, 0.02998, 0.09997, 0.3421, 0.7864, 0.8532, 0.8401, 0.8715, 0.1718, 0.6211, 0.5296, 0.5249]): _vg.add([_i], _w, 'REPLACE')
_vg = ob_x_1.vertex_groups.new(name='UpperArm.R')
for _i, _w in zip([320, 321, 323, 324, 325, 327, 328, 337, 339, 341, 346, 347, 357, 377, 378, 379, 380, 381, 382, 383, 384, 385, 386, 387, 388, 389, 390, 391, 392, 393, 394, 395, 396, 397, 398, 399, 400, 401, 402, 403, 404, 405, 406, 407, 415, 416, 417, 472, 473], [0.02538, 0.02584, 0.07363, 0.003451, 0.07891, 0.07511, 0.2993, 0.01498, 0.002304, 0.0429, 0.07369, 0.003178, 0.02778, 0.2369, 0.01541, 0.05295, 0.9498, 0.8273, 0.954, 0.9285, 0.9481, 0.9521, 0.8845, 0.5926, 0.1751, 0.129, 0.1522, 0.1149, 0.7927, 0.3723, 0.876, 0.7886, 0.8601, 0.7943, 0.8543, 0.8672, 0.7998, 0.09323, 0.125, 0.09042, 0.1071, 0.1216, 0.07158, 0.09483, 0.9416, 0.9226, 0.9417, 0.4683, 0.4729]): _vg.add([_i], _w, 'REPLACE')
_vg = ob_x_1.vertex_groups.new(name='LoverArm.L')
for _i, _w in zip([394, 395, 396, 397, 398, 399, 400, 401, 402, 403, 404, 405, 406, 407, 408, 409, 410, 411, 412, 413, 414, 415, 416, 417, 418, 420, 422, 426, 427, 463, 464, 465, 466, 467, 468, 469, 470, 471], [0.1221, 0.208, 0.1377, 0.202, 0.1436, 0.1322, 0.1968, 0.9063, 0.8738, 0.9081, 0.8905, 0.8785, 0.9267, 0.9032, 0.9684, 0.9361, 0.9355, 0.8567, 0.9847, 0.9409, 0.8846, 0.02343, 0.05192, 0.02043, 0.1268, 0.0764, 0.1151, 0.09766, 0.008139, 0.9668, 0.759, 0.4743, 0.4794, 0.2553, 0.116, 0.1543, 0.2086, 0.6603]): _vg.add([_i], _w, 'REPLACE')
_vg = ob_x_1.vertex_groups.new(name='Hand.R')
for _i, _w in zip([408, 409, 410, 411, 414, 418, 419, 420, 421, 422, 423, 424, 425, 426, 427, 428, 429, 430, 431, 432, 433, 434, 435, 436, 437, 438, 439, 440, 441, 442, 443, 444, 445, 446, 447, 448, 449, 450, 451, 452, 453, 454, 455, 456, 457, 458, 459, 460, 461, 462, 463, 464, 465, 466, 467, 468, 469, 470, 471], [0.0009747, 0.02774, 0.04217, 0.08373, 0.07003, 0.8503, 0.9024, 0.8829, 0.879, 0.8723, 0.9085, 0.8785, 0.9676, 0.8968, 0.938, 0.8942, 0.9639, 0.8725, 0.8846, 0.8844, 0.884, 0.8858, 0.9664, 0.9814, 0.97, 0.9661, 0.9784, 0.9984, 0.9771, 0.9948, 0.9948, 0.998, 0.982, 0.9987, 0.9985, 0.9984, 0.9986, 0.9907, 0.9918, 0.9929, 0.9905, 0.986, 0.9872, 0.9859, 0.9872, 0.9713, 0.9718, 0.9714, 0.9728, 0.9724, 0.06514, 0.2351, 0.2834, 0.4756, 0.4748, 0.6119, 0.5347, 0.2434, 0.2379]): _vg.add([_i], _w, 'REPLACE')
_vg = ob_x_1.vertex_groups.new(name='UpperLeg.L')
for _i, _w in zip([0, 1, 2, 3, 4, 5, 6, 7, 8, 9, 10, 11, 12, 13, 14, 15, 16, 17, 18, 19, 20, 21, 22, 23, 24, 25, 26, 27, 28, 29, 55, 56, 57, 58, 59, 60, 64, 65, 66, 67, 68, 69, 70, 81, 84, 94, 107, 257, 258, 260, 263, 266, 318, 319], [0.1184, 0.2934, 0.06102, 0.1333, 0.122, 0.5971, 0.8285, 0.7894, 0.8755, 0.9331, 0.7304, 0.9329, 0.9817, 0.9322, 0.9802, 0.9667, 0.9384, 0.9594, 0.9866, 0.9851, 0.9932, 0.9923, 0.9924, 0.9898, 0.9217, 0.9418, 0.9233, 0.9388, 0.9284, 0.9011, 0.06874, 0.0675, 0.05015, 0.0527, 0.03347, 0.0713, 0.1546, 0.6396, 0.06823, 0.08976, 0.3047, 0.2058, 0.06118, 0.1047, 0.05806, 0.002314, 0.1655, 0.01032, 0.01805, 0.0273, 0.1103, 0.0115, 0.04469, 0.02908]): _vg.add([_i], _w, 'REPLACE')
_vg = ob_x_1.vertex_groups.new(name='Leg.L')
for _i, _w in zip([24, 25, 26, 27, 28, 29, 30, 33, 34, 37, 38, 39, 40, 42, 43, 44, 45, 47, 48, 49, 50, 51, 52, 53, 54, 55, 56, 57, 58, 59, 60, 61, 62, 63], [0.07801, 0.05805, 0.07656, 0.06101, 0.07109, 0.09855, 0.9986, 0.49, 0.9623, 0.4867, 0.9659, 0.5553, 0.5819, 0.05234, 0.9831, 0.9743, 0.0382, 0.9836, 0.9644, 0.9952, 0.9947, 0.9998, 0.9993, 0.998, 0.9939, 0.9312, 0.9325, 0.9498, 0.9473, 0.9583, 0.9287, 0.998, 0.9985, 0.9974]): _vg.add([_i], _w, 'REPLACE')
_vg = ob_x_1.vertex_groups.new(name='UpperLeg.R')
for _i, _w in zip([1, 4, 5, 7, 10, 64, 66, 67, 68, 69, 70, 107, 255, 256, 257, 258, 259, 260, 261, 262, 263, 264, 265, 266, 267, 268, 269, 270, 271, 272, 273, 274, 275, 276, 277, 278, 279, 280, 281, 282, 308, 309, 310, 311, 312, 313, 317, 318, 319, 326, 329], [0.2797, 0.1155, 0.01246, 0.02578, 0.09571, 0.1517, 0.06661, 0.07654, 0.03325, 0.01536, 0.05044, 0.1937, 0.1002, 0.05269, 0.1181, 0.563, 0.8326, 0.791, 0.8645, 0.9284, 0.6868, 0.9421, 0.9869, 0.9085, 0.9769, 0.9549, 0.9397, 0.9663, 0.9919, 0.9877, 0.9896, 0.9906, 0.9866, 0.9942, 0.9463, 0.914, 0.9119, 0.9199, 0.9367, 0.926, 0.04047, 0.05846, 0.07486, 0.06007, 0.0568, 0.04552, 0.4584, 0.2701, 0.1655, 0.09931, 0.04791]): _vg.add([_i], _w, 'REPLACE')
_vg = ob_x_1.vertex_groups.new(name='Leg.R')
for _i, _w in zip([277, 278, 279, 280, 281, 282, 283, 286, 287, 290, 291, 292, 293, 294, 295, 296, 297, 298, 299, 300, 301, 302, 303, 304, 305, 306, 307, 308, 309, 310, 311, 312, 313, 314, 315, 316], [0.0536, 0.08562, 0.08786, 0.07978, 0.06282, 0.07379, 0.9975, 0.4934, 0.9784, 0.4887, 0.9697, 0.5799, 0.5858, 0.008201, 0.02338, 0.9652, 0.9824, 0.01685, 0.01068, 0.9729, 0.9836, 0.9982, 0.9961, 0.9992, 0.9994, 0.9975, 0.9994, 0.9548, 0.9415, 0.9251, 0.9399, 0.9432, 0.9523, 0.9982, 0.9984, 0.9957]): _vg.add([_i], _w, 'REPLACE')
_vg = ob_x_1.vertex_groups.new(name='Foot.L')
for _i, _w in zip([31, 32, 33, 34, 35, 36, 37, 38, 39, 40, 41, 42, 44, 45, 46, 48], [0.997, 0.9964, 0.51, 0.02533, 0.9992, 0.9983, 0.5133, 0.01817, 0.4447, 0.4181, 0.9799, 0.9477, 0.001371, 0.9559, 0.9766, 0.02126]): _vg.add([_i], _w, 'REPLACE')
_vg = ob_x_1.vertex_groups.new(name='Foot.R')
for _i, _w in zip([284, 285, 286, 288, 289, 290, 291, 292, 293, 294, 295, 296, 298, 299, 300], [0.9979, 0.9975, 0.5066, 0.9977, 0.9966, 0.5113, 0.01054, 0.4201, 0.4142, 0.9709, 0.9633, 0.01949, 0.9666, 0.9697, 0.004201]): _vg.add([_i], _w, 'REPLACE')
_vg = ob_x_1.vertex_groups.new(name='Hand.L.001')
for _i, _w in zip([208, 209, 217, 221, 223, 224, 225, 226, 228, 229, 232, 233], [0.02974, 0.0462, 0.1266, 0.04924, 0.85, 0.8482, 0.06126, 0.4827, 0.08892, 0.1105, 0.06774, 0.02353]): _vg.add([_i], _w, 'REPLACE')
_vg = ob_x_1.vertex_groups.new(name='Hand.L.002')
for _i, _w in zip([200, 217, 223, 224, 226, 231, 232], [0.003125, 0.8201, 0.04757, 0.01781, 0.4758, 0.01329, 0.003516]): _vg.add([_i], _w, 'REPLACE')
_vg = ob_x_1.vertex_groups.new(name='Hand.L.003')
for _i, _w in zip([231, 232, 233, 234], [0.8618, 0.5072, 0.1428, 0.8354]): _vg.add([_i], _w, 'REPLACE')
_vg = ob_x_1.vertex_groups.new(name='Hand.L.004')
for _i, _w in zip([220, 221, 224, 225, 229], [0.07528, 0.03629, 0.06684, 0.7881, 0.04689]): _vg.add([_i], _w, 'REPLACE')
_vg = ob_x_1.vertex_groups.new(name='Hand.L.005')
_vg = ob_x_1.vertex_groups.new(name='Hand.L.006')
for _i, _w in zip([227, 228, 229, 230, 231, 232, 233, 234], [0.955, 0.8628, 0.8143, 0.9502, 0.09366, 0.3922, 0.8101, 0.1148]): _vg.add([_i], _w, 'REPLACE')
_vg = ob_x_1.vertex_groups.new(name='Hand.L.007')
for _i, _w in zip([221, 222, 223, 225], [0.8293, 0.0587, 0.05682, 0.05871]): _vg.add([_i], _w, 'REPLACE')
_vg = ob_x_1.vertex_groups.new(name='Hand.L.008')
_vg = ob_x_1.vertex_groups.new(name='Hand.L.009')
for _i, _w in zip([220, 235, 236, 237, 238, 239, 240, 241, 242, 243], [0.002485, 0.9433, 0.9725, 0.9486, 0.9623, 0.02405, 0.06673, 0.07024, 0.7615, 0.2389]): _vg.add([_i], _w, 'REPLACE')
_vg = ob_x_1.vertex_groups.new(name='Hand.L.010')
for _i, _w in zip([201, 203, 204, 207, 216, 218, 219, 220, 221, 222, 225, 235, 237, 241, 242, 243], [0.002067, 0.01907, 0.002919, 0.05822, 0.007619, 0.08572, 0.1299, 0.7775, 0.04515, 0.8381, 0.05311, 0.03167, 0.03418, 0.0004462, 0.03276, 0.1124]): _vg.add([_i], _w, 'REPLACE')
_vg = ob_x_1.vertex_groups.new(name='Hand.L.011')
for _i, _w in zip([199, 201, 203, 207, 216, 218, 219, 220, 222, 239, 241, 243], [0.1086, 0.1253, 0.1079, 0.01707, 0.9382, 0.8677, 0.8099, 0.08332, 0.05884, 0.02983, 0.03256, 0.02301]): _vg.add([_i], _w, 'REPLACE')
_vg = ob_x_1.vertex_groups.new(name='Hand.L.012')
for _i, _w in zip([239, 240, 241, 242, 243], [0.9091, 0.9087, 0.8598, 0.171, 0.6003]): _vg.add([_i], _w, 'REPLACE')
_vg = ob_x_1.vertex_groups.new(name='LoverArm.L.003')
for _i, _w in zip([190, 192, 194, 195, 200, 201, 202, 204, 208, 209, 210, 211, 246, 247, 248, 249, 250, 251, 252], [0.05397, 0.1209, 0.05256, 0.09804, 0.003683, 0.009496, 0.02642, 0.1044, 0.004699, 0.4776, 0.07668, 0.08867, 0.1738, 0.02506, 0.6972, 0.7494, 0.7093, 0.7007, 0.07484]): _vg.add([_i], _w, 'REPLACE')
_vg = ob_x_1.vertex_groups.new(name='LoverArm.L.004')
for _i, _w in zip([200, 202, 205, 208, 209, 210, 211, 212, 213, 214, 215, 248, 249, 250, 251], [0.8322, 0.9224, 0.9496, 0.1841, 0.2039, 0.00465, 0.8087, 0.04439, 0.01214, 0.05486, 0.02612, 0.03256, 0.1235, 0.1207, 0.03844]): _vg.add([_i], _w, 'REPLACE')
_vg = ob_x_1.vertex_groups.new(name='LoverArm.L.005')
for _i, _w in zip([200, 205, 212, 213, 214, 215], [0.00256, 0.006535, 0.9452, 0.9684, 0.9425, 0.9578]): _vg.add([_i], _w, 'REPLACE')
_vg = ob_x_1.vertex_groups.new(name='Hand.L.013')
for _i, _w in zip([408, 410, 418, 419, 420, 422, 423, 425, 426, 427, 428, 429, 430, 463, 464, 465, 466, 470, 471], [0.006788, 0.04879, 0.7238, 0.0676, 0.7332, 0.7315, 0.8646, 0.9276, 0.7967, 0.6869, 0.2644, 0.8516, 0.02619, 0.1258, 0.2442, 0.3353, 0.4702, 0.01571, 0.07238]): _vg.add([_i], _w, 'REPLACE')
_vg = ob_x_1.vertex_groups.new(name='Hand.L.014')
for _i, _w in zip([427, 428, 436, 440, 442, 443, 444, 445, 447, 448, 451, 452], [0.0299, 0.04577, 0.1298, 0.05093, 0.8472, 0.8522, 0.05975, 0.4835, 0.08883, 0.1102, 0.06708, 0.02249]): _vg.add([_i], _w, 'REPLACE')
_vg = ob_x_1.vertex_groups.new(name='Hand.L.015')
for _i, _w in zip([419, 436, 442, 443, 445, 450, 451], [0.003087, 0.8154, 0.04908, 0.01598, 0.4759, 0.01424, 0.004159]): _vg.add([_i], _w, 'REPLACE')
_vg = ob_x_1.vertex_groups.new(name='Hand.L.016')
for _i, _w in zip([450, 451, 452, 453], [0.8586, 0.5045, 0.1404, 0.8362]): _vg.add([_i], _w, 'REPLACE')
_vg = ob_x_1.vertex_groups.new(name='Hand.L.017')
for _i, _w in zip([439, 440, 443, 444, 448], [0.07429, 0.03972, 0.06545, 0.7944, 0.04673]): _vg.add([_i], _w, 'REPLACE')
_vg = ob_x_1.vertex_groups.new(name='Hand.L.018')
_vg = ob_x_1.vertex_groups.new(name='Hand.L.019')
for _i, _w in zip([446, 447, 448, 449, 450, 451, 452, 453], [0.9544, 0.8627, 0.815, 0.9516, 0.09603, 0.3948, 0.8132, 0.1145]): _vg.add([_i], _w, 'REPLACE')
_vg = ob_x_1.vertex_groups.new(name='Hand.L.020')
for _i, _w in zip([440, 441, 442, 444], [0.824, 0.06024, 0.05771, 0.05655]): _vg.add([_i], _w, 'REPLACE')
_vg = ob_x_1.vertex_groups.new(name='Hand.L.021')
_vg = ob_x_1.vertex_groups.new(name='Hand.L.022')
for _i, _w in zip([439, 454, 455, 456, 457, 458, 459, 460, 461, 462], [0.003342, 0.9444, 0.9716, 0.9484, 0.9632, 0.1237, 0.3923, 0.09968, 0.8035, 0.2967]): _vg.add([_i], _w, 'REPLACE')
_vg = ob_x_1.vertex_groups.new(name='Hand.L.023')
for _i, _w in zip([420, 422, 423, 426, 435, 437, 438, 439, 440, 441, 444, 454, 456, 459, 460, 461, 462], [0.001557, 0.01904, 0.002381, 0.05787, 0.00871, 0.08312, 0.1324, 0.7815, 0.04746, 0.8334, 0.05182, 0.03044, 0.03402, 0.0176, 0.01098, 0.04556, 0.1146]): _vg.add([_i], _w, 'REPLACE')
_vg = ob_x_1.vertex_groups.new(name='Hand.L.024')
for _i, _w in zip([418, 420, 422, 426, 435, 437, 438, 439, 441, 458, 459, 460, 461, 462], [0.1082, 0.1256, 0.1073, 0.01672, 0.9376, 0.8739, 0.8061, 0.08243, 0.06058, 0.06294, 0.09735, 0.05224, 0.02026, 0.04615]): _vg.add([_i], _w, 'REPLACE')
_vg = ob_x_1.vertex_groups.new(name='Hand.L.025')
for _i, _w in zip([458, 459, 460, 461, 462], [0.7896, 0.471, 0.8132, 0.1074, 0.5277]): _vg.add([_i], _w, 'REPLACE')
_vg = ob_x_1.vertex_groups.new(name='LoverArm.L.006')
for _i, _w in zip([409, 411, 413, 414, 419, 420, 421, 423, 427, 428, 429, 430, 465, 467, 468, 469, 470, 471], [0.05401, 0.1208, 0.0516, 0.09771, 0.004358, 0.001247, 0.02434, 0.1038, 0.01387, 0.4787, 0.07467, 0.08747, 0.1749, 0.6865, 0.7479, 0.7105, 0.705, 0.2455]): _vg.add([_i], _w, 'REPLACE')
_vg = ob_x_1.vertex_groups.new(name='LoverArm.L.007')
for _i, _w in zip([419, 421, 424, 427, 428, 429, 430, 431, 432, 433, 434, 467, 468, 469, 470], [0.8315, 0.9244, 0.948, 0.1847, 0.2038, 0.0031, 0.8118, 0.04166, 0.01298, 0.05397, 0.02685, 0.01915, 0.122, 0.1201, 0.03715]): _vg.add([_i], _w, 'REPLACE')
_vg = ob_x_1.vertex_groups.new(name='LoverArm.L.008')
for _i, _w in zip([419, 424, 431, 432, 433, 434], [0.002947, 0.008326, 0.9469, 0.9679, 0.9435, 0.9574]): _vg.add([_i], _w, 'REPLACE')
_m = ob_x_1.modifiers.new('Арматура', 'ARMATURE')
_m = ob_x_1.modifiers.new('Арматура.001', 'ARMATURE')
_m.object = ob_x_2
ob_001.location = (0.08666, -2.586, 0.5061)
ob_001.rotation_euler = (1.571, -0.0, -3.142)
ob_001.scale = (1.055, 1.055, 1.055)
ob_001.empty_display_type = 'IMAGE'
ob_001.empty_display_size = 5.0
ob_x_2.location = (0.1857, 0.003855, 1.805)

# ---- collection membership
col_collection.objects.link(ob_light)
col_collection.objects.link(ob_camera)
col_collection.objects.link(ob_x)
col_collection.objects.link(ob_x_1)
col_collection.objects.link(ob_001)
col_collection.objects.link(ob_x_2)

# ---- scene / render settings (as saved in the file)
scene.camera = ob_camera
scene.frame_start = 1; scene.frame_end = 250; scene.frame_set(1)
scene.render.engine = 'BLENDER_EEVEE_NEXT'
scene.cycles.sampling_pattern = 'TABULATED_SOBOL'
scene.cycles.use_light_tree = False
scene.view_settings.view_transform = 'Filmic'
bpy.context.view_layer.update()
